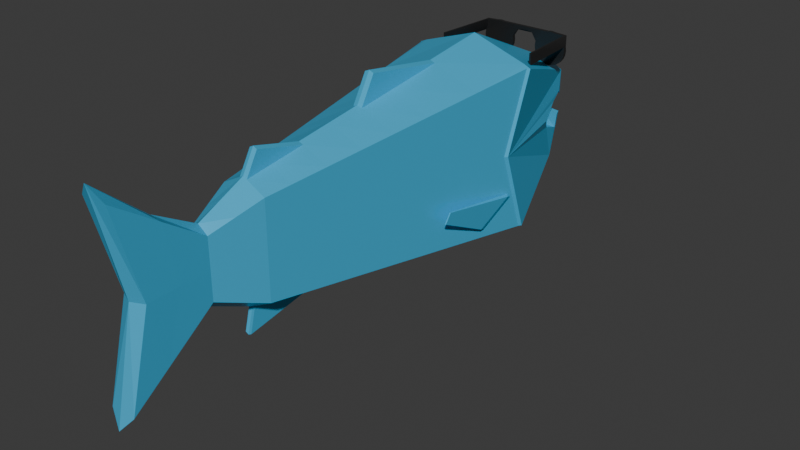 # Source: fish.blend  (saved by Blender 5.0.119; exported with 4.5.12 LTS)
import bpy
from mathutils import Matrix  # noqa: F401  (used for matrix-valued properties, if any)

bpy.ops.wm.read_factory_settings(use_empty=True)
scene = bpy.context.scene
scene.name = 'Scene'

# ---- collections
col_collection = bpy.data.collections.new('Collection'); scene.collection.children.link(col_collection)

# ---- materials (node trees are filled in below, after node groups)
mat_fish = bpy.data.materials.new('Fish')
mat_glasses = bpy.data.materials.new('Glasses')

# ---- material node trees
mat_fish.use_nodes = True; mat_fish.node_tree.nodes.clear()
_N = mat_fish.node_tree.nodes; _L = mat_fish.node_tree.links
n0 = _N.new('ShaderNodeBsdfPrincipled'); n0.name = 'Principled BSDF'; n0.location = (-200, 100)
n0.inputs[0].default_value = (0.05055, 0.4899, 0.8, 1.0)
n0.inputs[1].default_value = 0.1346
n0.inputs[2].default_value = 0.3462
n1 = _N.new('ShaderNodeOutputMaterial'); n1.name = 'Material Output'; n1.location = (200, 100)
_L.new(n0.outputs[0], n1.inputs[0])
n1.is_active_output = True
mat_glasses.use_nodes = True; mat_glasses.node_tree.nodes.clear()
_N = mat_glasses.node_tree.nodes; _L = mat_glasses.node_tree.links
n0 = _N.new('ShaderNodeBsdfPrincipled'); n0.name = 'Principled BSDF'; n0.location = (-200, 100)
n0.inputs[0].default_value = (0.02644, 0.02644, 0.02644, 1.0)
n0.inputs[1].default_value = 0.3538
n0.inputs[2].default_value = 0.3154
n1 = _N.new('ShaderNodeOutputMaterial'); n1.name = 'Material Output'; n1.location = (200, 100)
_L.new(n0.outputs[0], n1.inputs[0])
n1.is_active_output = True

# ---- world
world_world = bpy.data.worlds.new('World'); scene.world = world_world
world_world.use_nodes = True; world_world.node_tree.nodes.clear()
_N = world_world.node_tree.nodes; _L = world_world.node_tree.links
n0 = _N.new('ShaderNodeOutputWorld'); n0.name = 'World Output'; n0.location = (200, 100)
n1 = _N.new('ShaderNodeBackground'); n1.name = 'Background'; n1.location = (-200, 100)
n1.inputs[0].default_value = (0.05088, 0.05088, 0.05088, 1.0)
_L.new(n1.outputs[0], n0.inputs[0])
n0.is_active_output = True
world_world.color = (0.05088, 0.05088, 0.05088)
world_world.sun_shadow_jitter_overblur = 0.0

# ---- meshes
me_cube_001 = bpy.data.meshes.new('Cube.001')
me_cube_001.from_pydata([(0.0, 1.394, -0.8943), (0.0, 1.394, 0.8943), (0.1129, -2.405, -0.7784), (0.1129, -2.405, 0.7784), (0.2124, 2.338, -0.4588), (0.2124, 2.445, 0.3397), (0.0, 2.459, -0.4629), (0.0, 2.566, 0.3692), (0.0, -2.456, -0.9034), (0.0, -2.456, 0.9034), (0.08631, -1.644, 0.254), (0.08631, -1.644, -0.254), (0.0, -1.644, 0.3182), (0.0, -1.644, -0.3182), (0.2002, -1.223, 0.4121), (0.2002, -1.223, -0.4121), (0.0, -1.223, 0.5163), (0.0, -1.223, -0.5163), (0.2775, 2.243, 0.1093), (0.1129, -2.203, 0.0), (0.0, -2.254, 0.0), (0.2775, 2.152, -0.1093), (0.08631, -1.644, 0.0), (0.2002, -1.223, 0.0), (0.2124, 2.445, -0.05543), (0.2124, 2.445, 0.1173), (0.3427, 2.04, 0.0), (0.0, 2.566, 0.09895), (0.0, 2.499, -0.06332), (0.245, 2.344, -0.1762), (0.245, 2.379, 0.1667), (0.2287, 2.395, -0.0655), (0.05008, 1.394, 0.8779), (0.03419, -1.223, 0.4985), (0.0, -0.6802, 0.5947), (0.03419, -1.115, 0.6852), (0.0, -1.115, 0.703), (0.03749, -0.6799, 0.5772), (0.0, -0.05584, 0.6849), (0.0, 0.8079, 0.8097), (0.04652, 0.8078, 0.7929), (0.04128, -0.05578, 0.6677), (0.0, 0.07952, 0.9212), (0.04128, 0.07958, 0.904), (0.04833, 1.394, -0.8785), (0.02876, -1.223, -0.5013), (0.0, -0.6102, -0.6048), (0.03335, -0.6102, -0.5897), (0.0, -1.223, -0.5163), (0.02876, -1.223, -0.5013), (0.0, -1.277, -0.7292), (0.02876, -1.277, -0.7143), (0.5432, 1.371, 0.7077), (0.5643, 1.392, 0.7027), (0.5038, 1.394, 0.7291), (0.5634, 1.392, -0.7046), (0.5432, 1.371, -0.7077), (0.5038, 1.394, -0.7291), (0.5367, 1.173, 0.0), (0.5137, 1.15, 0.0), (0.4647, 0.7778, -0.6401), (0.5303, 1.274, -0.398), (0.4587, 0.7324, -0.6349), (0.5288, 1.264, -0.3635), (0.5216, 1.209, -0.349), (0.5258, 1.241, -0.3722), (0.481, 0.9009, -0.5488), (0.4852, 0.9328, -0.5645), (0.559, 1.163, -0.3489), (0.5362, 1.228, -0.3777), (0.5183, 0.8552, -0.5488), (0.5005, 0.915, -0.5721), (0.5133, 0.4272, -0.2287), (0.5005, 0.386, -0.3206), (0.5251, 0.4256, -0.2287), (0.5123, 0.3844, -0.3206), (-0.1129, -2.405, -0.7784), (-0.1129, -2.405, 0.7784), (-0.2124, 2.338, -0.4588), (-0.2124, 2.445, 0.3397), (-0.08631, -1.644, 0.254), (-0.08631, -1.644, -0.254), (-0.2002, -1.223, 0.4121), (-0.2002, -1.223, -0.4121), (-0.2775, 2.243, 0.1093), (-0.1129, -2.203, 0.0), (-0.2775, 2.152, -0.1093), (-0.08631, -1.644, 0.0), (-0.2002, -1.223, 0.0), (-0.2124, 2.445, -0.05543), (-0.2124, 2.445, 0.1173), (-0.3427, 2.04, 0.0), (-0.245, 2.344, -0.1762), (-0.245, 2.379, 0.1667), (-0.2287, 2.395, -0.0655), (-0.05008, 1.394, 0.8779), (-0.03419, -1.223, 0.4985), (-0.03419, -1.115, 0.6852), (-0.03749, -0.6799, 0.5772), (-0.04652, 0.8078, 0.7929), (-0.04128, -0.05578, 0.6677), (-0.04128, 0.07958, 0.904), (-0.04833, 1.394, -0.8785), (-0.02876, -1.223, -0.5013), (-0.03335, -0.6102, -0.5897), (-0.02876, -1.223, -0.5013), (-0.02876, -1.277, -0.7143), (-0.5432, 1.371, 0.7077), (-0.5643, 1.392, 0.7027), (-0.5038, 1.394, 0.7291), (-0.5634, 1.392, -0.7046), (-0.5432, 1.371, -0.7077), (-0.5038, 1.394, -0.7291), (-0.5367, 1.173, 0.0), (-0.5137, 1.15, 0.0), (-0.4647, 0.7778, -0.6401), (-0.5303, 1.274, -0.398), (-0.4587, 0.7324, -0.6349), (-0.5288, 1.264, -0.3635), (-0.5216, 1.209, -0.349), (-0.5258, 1.241, -0.3722), (-0.481, 0.9009, -0.5488), (-0.4852, 0.9328, -0.5645), (-0.559, 1.163, -0.3489), (-0.5362, 1.228, -0.3777), (-0.5183, 0.8552, -0.5488), (-0.5005, 0.915, -0.5721), (-0.5133, 0.4272, -0.2287), (-0.5005, 0.386, -0.3206), (-0.5251, 0.4256, -0.2287), (-0.5123, 0.3844, -0.3206), (0.0, 2.452, -0.0655), (0.0, 2.378, -0.1762), (0.2728, -0.6738, 0.4747), (0.2804, -0.6166, -0.4812), (-0.2765, -0.6454, 0.0), (-0.2728, -0.6738, 0.4747), (-0.2804, -0.6166, -0.4812), (0.2765, -0.6454, 0.0), (0.3546, -0.05553, 0.5451), (0.03751, -0.05299, -0.6699), (-0.3546, -0.05553, 0.5451), (0.3549, -0.05325, -0.5454), (0.3545, -0.05439, 0.0), (-0.03751, -0.05299, -0.6699), (-0.3545, -0.05439, 0.0), (-0.3549, -0.05325, -0.5454), (0.0, -0.05296, -0.6853), (0.4679, 0.8019, 0.6429), (0.4643, 0.7767, 0.0), (-0.4679, 0.8019, 0.6429), (-0.4643, 0.7767, 0.0), (0.04332, 0.7237, -0.7819), (0.0, 0.7228, -0.7974), (-0.04332, 0.7237, -0.7819), (-0.1419, -1.438, -0.3312), (0.0, -1.438, 0.415), (-0.1419, -1.438, 0.3312), (0.0, -1.438, -0.415), (0.1419, -1.438, 0.3312), (0.1419, -1.438, -0.3312), (-0.1419, -1.438, 0.0), (0.1419, -1.438, 0.0), (0.1015, -2.078, -0.5532), (0.0, -2.083, -0.5668), (-0.09885, -1.907, 0.0), (0.09885, -1.907, 0.0), (-0.1015, -2.078, -0.5532), (0.09913, -2.01, 0.5063), (-0.09913, -2.01, 0.5063), (0.0, -2.015, 0.5284), (-0.03533, -0.3448, -0.6279), (0.03944, -0.3588, 0.6238), (-0.03944, -0.3588, 0.6238), (-0.3146, -0.3575, 0.5107), (-0.3161, -0.3461, -0.512), (0.0, -0.3447, -0.6432), (0.03533, -0.3448, -0.6279), (-0.3153, -0.3518, 0.0), (0.3161, -0.3461, -0.512), (0.3146, -0.3575, 0.5107), (0.3153, -0.3518, 0.0), (0.0, -0.359, 0.6411), (-0.2308, -0.9916, 0.0), (0.03508, -0.9985, 0.6562), (-0.2302, -0.9962, 0.438), (-0.03556, -0.9972, 0.5313), (0.03077, -0.9847, -0.6596), (0.03556, -0.9972, 0.5313), (0.03054, -0.986, -0.5355), (0.0, -0.9845, -0.6747), (0.2308, -0.9916, 0.0), (0.0, -0.9987, 0.674), (0.2314, -0.987, -0.439), (-0.03077, -0.9847, -0.6596), (-0.03508, -0.9985, 0.6562), (0.2302, -0.9962, 0.438), (-0.2314, -0.987, -0.439), (-0.03054, -0.986, -0.5355), (-0.4001, 0.2886, -0.5844), (0.3988, 0.2808, 0.0), (0.04008, 0.2904, -0.7194), (-0.3988, 0.2808, 0.0), (0.0, 0.2906, -0.7349), (-0.398, 0.273, 0.5826), (0.04326, 0.2712, 0.7151), (0.4001, 0.2886, -0.5844), (-0.04326, 0.2712, 0.7151), (-0.04264, 0.269, 0.8751), (-0.04008, 0.2904, -0.7194), (0.04264, 0.269, 0.8751), (0.398, 0.273, 0.5826), (0.0, 0.2688, 0.8922)], [], [(14, 33, 16, 156, 159), (22, 10, 168, 166), (13, 11, 163, 164), (10, 12, 170, 168), (17, 45, 15, 160, 158), (19, 3, 9, 20), (23, 14, 159, 162), (15, 23, 162, 160), (2, 19, 20, 8), (11, 22, 166, 163), (6, 28, 24, 4), (27, 7, 5, 25), (34, 192, 184, 37), (37, 184, 188), (40, 39, 212, 210), (33, 35, 36, 16), (38, 41, 43, 42), (34, 37, 172, 182), (32, 1, 39, 40), (40, 210, 205), (48, 50, 51, 49), (0, 44, 152, 153), (46, 47, 187, 190), (47, 189, 187), (52, 53, 54), (55, 56, 57), (59, 63, 61, 56, 55, 58), (52, 59, 58, 53), (52, 54, 32, 40, 148), (5, 7, 1, 32, 54, 53), (59, 52, 148, 149), (26, 18, 30, 25, 5, 53, 58), (4, 24, 31, 29, 21, 26, 58, 55), (44, 57, 56, 60, 62, 152), (6, 4, 55, 57, 44, 0), (56, 61, 65, 67, 60), (70, 71, 69, 68), (60, 67, 66, 62), (149, 62, 66, 64, 63, 59), (64, 65, 61, 63), (67, 65, 69, 71), (65, 64, 68, 69), (66, 67, 71, 70), (66, 70, 75, 73), (72, 73, 75, 74), (70, 68, 74, 75), (64, 66, 73, 72), (68, 64, 72, 74), (82, 157, 156, 16, 96), (87, 165, 169, 80), (13, 164, 167, 81), (80, 169, 170, 12), (17, 158, 155, 83, 103), (85, 20, 9, 77), (88, 161, 157, 82), (83, 155, 161, 88), (76, 8, 20, 85), (81, 167, 165, 87), (6, 78, 89, 28), (27, 90, 79, 7), (34, 98, 195, 192), (98, 186, 195), (99, 208, 212, 39), (96, 16, 36, 97), (38, 42, 101, 100), (34, 182, 173, 98), (95, 99, 39, 1), (99, 207, 208), (48, 105, 106, 50), (0, 153, 154, 102), (46, 190, 194, 104), (104, 194, 198), (107, 109, 108), (110, 112, 111), (114, 113, 110, 111, 116, 118), (107, 108, 113, 114), (107, 150, 99, 95, 109), (79, 108, 109, 95, 1, 7), (114, 151, 150, 107), (91, 113, 108, 79, 90, 93, 84), (78, 110, 113, 91, 86, 92, 94, 89), (102, 154, 117, 115, 111, 112), (6, 0, 102, 112, 110, 78), (111, 115, 122, 120, 116), (125, 123, 124, 126), (115, 117, 121, 122), (62, 149, 200, 206), (119, 118, 116, 120), (122, 126, 124, 120), (120, 124, 123, 119), (121, 125, 126, 122), (121, 128, 130, 125), (127, 129, 130, 128), (125, 130, 129, 123), (119, 127, 128, 121), (123, 129, 127, 119), (24, 28, 31), (89, 94, 28), (28, 94, 131, 31), (94, 92, 131), (31, 131, 29), (131, 132, 29), (29, 92, 86, 21), (132, 131, 92), (132, 92, 29), (21, 86, 91, 26), (26, 91, 84, 18), (18, 84, 93, 30), (25, 90, 27), (30, 93, 90, 25), (117, 199, 202, 151), (138, 133, 196, 191), (98, 136, 185, 186), (137, 104, 198, 197), (135, 137, 197, 183), (136, 135, 183, 185), (133, 37, 188, 196), (47, 134, 193, 189), (134, 138, 191, 193), (147, 140, 177, 176), (143, 139, 180, 181), (100, 141, 174, 173), (145, 146, 175, 178), (141, 145, 178, 174), (140, 142, 179, 177), (144, 147, 176, 171), (146, 144, 171, 175), (139, 41, 172, 180), (142, 143, 181, 179), (149, 148, 211, 200), (150, 151, 202, 204), (148, 40, 205, 211), (99, 150, 204, 207), (117, 154, 209, 199), (153, 152, 201, 203), (152, 62, 206, 201), (154, 153, 203, 209), (151, 114, 118, 119, 121, 117), (157, 161, 87, 80), (158, 160, 11, 13), (161, 155, 81, 87), (156, 157, 80, 12), (159, 156, 12, 10), (162, 159, 10, 22), (155, 158, 13, 81), (160, 162, 22, 11), (169, 165, 85, 77), (165, 167, 76, 85), (167, 164, 8, 76), (163, 166, 19, 2), (170, 169, 77, 9), (166, 168, 3, 19), (164, 163, 2, 8), (168, 170, 9, 3), (171, 176, 46, 104), (175, 171, 104, 137), (182, 172, 41, 38), (180, 172, 37, 133), (179, 181, 138, 134), (173, 182, 38, 100), (181, 180, 133, 138), (173, 174, 136, 98), (178, 175, 137, 135), (174, 178, 135, 136), (176, 177, 47, 46), (177, 179, 134, 47), (194, 190, 50, 106), (196, 188, 33, 14), (198, 194, 106, 105, 103), (189, 193, 15, 45), (193, 191, 23, 15), (192, 195, 97, 36), (183, 197, 83, 88), (190, 187, 51, 50), (186, 185, 82, 96), (184, 192, 36, 35), (197, 198, 103, 83), (188, 184, 35, 33), (185, 183, 88, 82), (187, 189, 45, 49, 51), (191, 196, 14, 23), (195, 186, 96, 97), (203, 201, 140, 147), (201, 206, 142, 140), (212, 208, 101, 42), (209, 203, 147, 144), (202, 199, 146, 145), (205, 210, 43, 41), (200, 211, 139, 143), (211, 205, 41, 139), (199, 209, 144, 146), (204, 202, 145, 141), (208, 207, 100, 101), (206, 200, 143, 142), (207, 204, 141, 100), (210, 212, 42, 43)])
_uv = me_cube_001.uv_layers.new(name='UVMap')
_uv.uv.foreach_set('vector', [0.6414, 0.0805, 0.6115, 0.07086, 0.6053, 0.06859, 0.6266, 0.03348, 0.6532, 0.04291, 0.6552, 0.5941, 0.694, 0.6216, 0.695, 0.7014, 0.6251, 0.6351, 0.606, 0.5493, 0.6173, 0.5653, 0.5261, 0.5925, 0.5181, 0.5761, 0.694, 0.6216, 0.7125, 0.6276, 0.7125, 0.7048, 0.695, 0.7014, 0.8145, 0.07043, 0.8091, 0.07225, 0.778, 0.08137, 0.7665, 0.04362, 0.7937, 0.03431, 0.5886, 0.6844, 0.6891, 0.7679, 0.7027, 0.7972, 0.5738, 0.705, 0.7096, 0.08026, 0.6414, 0.0805, 0.6532, 0.04291, 0.7098, 0.04251, 0.778, 0.08137, 0.7096, 0.08026, 0.7098, 0.04251, 0.7665, 0.04362, 0.4753, 0.6146, 0.5886, 0.6844, 0.5738, 0.705, 0.4433, 0.6115, 0.6173, 0.5653, 0.6552, 0.5941, 0.6251, 0.6351, 0.5261, 0.5925, 0.2385, 0.7409, 0.2205, 0.7727, 0.2014, 0.7622, 0.22, 0.7234, 0.2128, 0.7863, 0.2026, 0.8044, 0.1839, 0.7954, 0.1927, 0.7766, 0.8231, 0.9553, 0.8231, 0.8951, 0.8302, 0.8959, 0.8308, 0.9561, 0.8308, 0.9561, 0.8302, 0.8959, 0.853, 0.8993, 0.763, 0.7128, 0.7538, 0.7124, 0.7538, 0.6116, 0.7622, 0.6121, 0.8582, 0.8566, 0.8293, 0.8769, 0.8231, 0.8747, 0.852, 0.8529, 0.7873, 0.5493, 0.7946, 0.5534, 0.761, 0.5818, 0.7538, 0.5796, 0.5759, 0.1615, 0.583, 0.1631, 0.5681, 0.2182, 0.5607, 0.2166, 0.4794, 0.5211, 0.4702, 0.5185, 0.5041, 0.4163, 0.5128, 0.4187, 0.763, 0.7128, 0.7622, 0.6121, 0.792, 0.6142, 0.862, 0.8465, 0.8972, 0.8495, 0.8925, 0.8531, 0.8587, 0.8522, 0.9396, 0.5222, 0.9307, 0.5243, 0.8979, 0.4071, 0.9058, 0.4051, 0.8972, 0.9687, 0.8902, 0.9693, 0.8907, 0.8965, 0.8972, 0.8961, 0.8902, 0.9693, 0.8673, 0.8985, 0.8907, 0.8965, 0.5721, 0.5436, 0.5741, 0.5488, 0.563, 0.5447, 0.8368, 0.5488, 0.8384, 0.5438, 0.8474, 0.5451, 0.707, 0.502, 0.7738, 0.5232, 0.7801, 0.5251, 0.8384, 0.5438, 0.8368, 0.5488, 0.7069, 0.5079, 0.5721, 0.5436, 0.707, 0.502, 0.7069, 0.5079, 0.5741, 0.5488, 0.5721, 0.5436, 0.563, 0.5447, 0.4794, 0.5211, 0.5128, 0.4187, 0.5918, 0.4371, 0.1839, 0.7954, 0.2026, 0.8044, 0.1091, 0.9698, 0.102, 0.9636, 0.01597, 0.8727, 0.009469, 0.8623, 0.707, 0.502, 0.5721, 0.5436, 0.5918, 0.4371, 0.7072, 0.4341, 0.1497, 0.7382, 0.1717, 0.7654, 0.1839, 0.7776, 0.1927, 0.7766, 0.1839, 0.7954, 0.009469, 0.8623, 0.0002634, 0.6568, 0.22, 0.7234, 0.2014, 0.7622, 0.1976, 0.7583, 0.2002, 0.7453, 0.1767, 0.7364, 0.1497, 0.7382, 0.0002634, 0.6568, 0.179, 0.5493, 0.9307, 0.5243, 0.8474, 0.5451, 0.8384, 0.5438, 0.8218, 0.4338, 0.8207, 0.4256, 0.8979, 0.4071, 0.2385, 0.7409, 0.22, 0.7234, 0.179, 0.5493, 0.1916, 0.5497, 0.3203, 0.5769, 0.3295, 0.58, 0.8384, 0.5438, 0.7801, 0.5251, 0.7753, 0.5189, 0.8093, 0.4619, 0.8218, 0.4338, 0.8471, 0.7788, 0.8518, 0.79, 0.8052, 0.8477, 0.8016, 0.831, 0.8218, 0.4338, 0.8093, 0.4619, 0.8063, 0.4562, 0.8207, 0.4256, 0.7072, 0.4341, 0.8207, 0.4256, 0.8063, 0.4562, 0.7711, 0.5132, 0.7738, 0.5232, 0.707, 0.502, 0.7711, 0.5132, 0.7753, 0.5189, 0.7801, 0.5251, 0.7738, 0.5232, 0.8536, 0.7944, 0.8046, 0.8524, 0.8052, 0.8477, 0.8518, 0.79, 0.8046, 0.8524, 0.7951, 0.8448, 0.8016, 0.831, 0.8052, 0.8477, 0.8582, 0.7862, 0.8536, 0.7944, 0.8518, 0.79, 0.8471, 0.7788, 0.8582, 0.7862, 0.8471, 0.7788, 0.8116, 0.7035, 0.8127, 0.7011, 0.7951, 0.7075, 0.8127, 0.7011, 0.8116, 0.7035, 0.7974, 0.7093, 0.8471, 0.7788, 0.8016, 0.831, 0.7974, 0.7093, 0.8116, 0.7035, 0.8587, 0.7011, 0.9025, 0.7497, 0.8761, 0.8459, 0.8587, 0.8412, 0.8016, 0.831, 0.7951, 0.8448, 0.7951, 0.7075, 0.7974, 0.7093, 0.1715, 0.4685, 0.1833, 0.5061, 0.1567, 0.5155, 0.1354, 0.4804, 0.1416, 0.4782, 0.4951, 0.8177, 0.5242, 0.776, 0.6095, 0.8208, 0.5336, 0.8456, 0.4368, 0.7856, 0.4339, 0.6937, 0.452, 0.696, 0.4556, 0.7911, 0.5336, 0.8456, 0.6095, 0.8208, 0.6183, 0.8363, 0.5453, 0.8612, 0.3446, 0.4786, 0.3237, 0.5147, 0.2965, 0.5054, 0.3081, 0.4677, 0.3392, 0.4768, 0.5591, 0.7256, 0.5738, 0.705, 0.7027, 0.7972, 0.6705, 0.7938, 0.2397, 0.4688, 0.2398, 0.5065, 0.1833, 0.5061, 0.1715, 0.4685, 0.3081, 0.4677, 0.2965, 0.5054, 0.2398, 0.5065, 0.2397, 0.4688, 0.4565, 0.6408, 0.4433, 0.6115, 0.5738, 0.705, 0.5591, 0.7256, 0.4556, 0.7911, 0.452, 0.696, 0.5242, 0.776, 0.4951, 0.8177, 0.2385, 0.7409, 0.263, 0.7477, 0.2393, 0.7837, 0.2205, 0.7727, 0.2128, 0.7863, 0.2315, 0.7986, 0.2199, 0.8158, 0.2026, 0.8044, 0.8231, 0.9553, 0.8155, 0.9561, 0.8161, 0.8959, 0.8231, 0.8951, 0.8155, 0.9561, 0.7933, 0.8993, 0.8161, 0.8959, 0.7446, 0.7128, 0.7454, 0.6121, 0.7538, 0.6116, 0.7538, 0.7124, 0.7881, 0.8566, 0.7943, 0.8529, 0.8231, 0.8747, 0.817, 0.8769, 0.7203, 0.5493, 0.7538, 0.5796, 0.7467, 0.5818, 0.713, 0.5534, 0.106, 0.3875, 0.09081, 0.3324, 0.09821, 0.3308, 0.1131, 0.3859, 0.009485, 0.02792, 0.04283, 0.1304, 0.03417, 0.1328, 0.0002634, 0.03053, 0.7446, 0.7128, 0.7157, 0.6142, 0.7454, 0.6121, 0.9325, 0.8465, 0.9357, 0.8522, 0.902, 0.8531, 0.8972, 0.8495, 0.4697, 0.02684, 0.4359, 0.1439, 0.4279, 0.142, 0.4608, 0.0247, 0.8972, 0.9687, 0.8972, 0.8961, 0.9038, 0.8965, 0.9043, 0.9693, 0.9043, 0.9693, 0.9038, 0.8965, 0.9272, 0.8985, 0.1022, 0.005423, 0.09304, 0.004283, 0.1042, 0.0002634, 0.3668, 0.0002634, 0.3774, 0.003956, 0.3685, 0.005228, 0.237, 0.04698, 0.237, 0.04108, 0.3668, 0.0002634, 0.3685, 0.005228, 0.3102, 0.02389, 0.3039, 0.02588, 0.1022, 0.005423, 0.1042, 0.0002634, 0.237, 0.04108, 0.237, 0.04698, 0.1022, 0.005423, 0.1219, 0.1119, 0.04283, 0.1304, 0.009485, 0.02792, 0.09304, 0.004283, 0.2199, 0.8158, 0.2525, 0.9997, 0.2403, 0.9995, 0.118, 0.9727, 0.1091, 0.9698, 0.2026, 0.8044, 0.237, 0.04698, 0.2373, 0.1149, 0.1219, 0.1119, 0.1022, 0.005423, 0.2865, 0.8156, 0.4333, 0.9017, 0.2525, 0.9997, 0.2199, 0.8158, 0.2315, 0.7986, 0.2352, 0.8066, 0.252, 0.8108, 0.263, 0.7477, 0.4333, 0.6931, 0.4333, 0.9017, 0.2865, 0.8156, 0.2742, 0.7915, 0.2545, 0.776, 0.2446, 0.7849, 0.2393, 0.7837, 0.4608, 0.0247, 0.4279, 0.142, 0.3508, 0.1234, 0.3519, 0.1152, 0.3685, 0.005228, 0.3774, 0.003956, 0.2385, 0.7409, 0.3295, 0.58, 0.3368, 0.5862, 0.4265, 0.6825, 0.4333, 0.6931, 0.263, 0.7477, 0.3685, 0.005228, 0.3519, 0.1152, 0.3394, 0.08715, 0.3054, 0.03014, 0.3102, 0.02389, 0.8471, 0.6228, 0.8016, 0.5707, 0.8052, 0.554, 0.8518, 0.6116, 0.3519, 0.1152, 0.3508, 0.1234, 0.3364, 0.09285, 0.3394, 0.08715, 0.8207, 0.4256, 0.7072, 0.4341, 0.7078, 0.3443, 0.8113, 0.3456, 0.3011, 0.03584, 0.3039, 0.02588, 0.3102, 0.02389, 0.3054, 0.03014, 0.8536, 0.6073, 0.8518, 0.6116, 0.8052, 0.554, 0.8046, 0.5493, 0.8046, 0.5493, 0.8052, 0.554, 0.8016, 0.5707, 0.7951, 0.5569, 0.8582, 0.6154, 0.8471, 0.6228, 0.8518, 0.6116, 0.8536, 0.6073, 0.8582, 0.6154, 0.8127, 0.7006, 0.8116, 0.6982, 0.8471, 0.6228, 0.7951, 0.6942, 0.7974, 0.6924, 0.8116, 0.6982, 0.8127, 0.7006, 0.8471, 0.6228, 0.8116, 0.6982, 0.7974, 0.6924, 0.8016, 0.5707, 0.713, 0.8582, 0.713, 0.7181, 0.7304, 0.7134, 0.7568, 0.8096, 0.8016, 0.5707, 0.7974, 0.6924, 0.7951, 0.6942, 0.7951, 0.5569, 0.9334, 0.7051, 0.9413, 0.7436, 0.9243, 0.7019, 0.9334, 0.7821, 0.9243, 0.7854, 0.9413, 0.7436, 0.9413, 0.7436, 0.9243, 0.7854, 0.9331, 0.7436, 0.9243, 0.7019, 0.9243, 0.7854, 0.903, 0.7862, 0.9331, 0.7436, 0.9243, 0.7019, 0.9331, 0.7436, 0.903, 0.7011, 0.9331, 0.7436, 0.909, 0.7436, 0.903, 0.7011, 0.9628, 0.6946, 0.876, 0.6946, 0.8703, 0.6586, 0.9685, 0.6586, 0.909, 0.7436, 0.9331, 0.7436, 0.903, 0.7862, 0.909, 0.7436, 0.903, 0.7862, 0.903, 0.7011, 0.9685, 0.6586, 0.8703, 0.6586, 0.8587, 0.6309, 0.9801, 0.6309, 0.9801, 0.6309, 0.8587, 0.6309, 0.8703, 0.5901, 0.9685, 0.5901, 0.9685, 0.5901, 0.8703, 0.5901, 0.876, 0.5639, 0.9628, 0.5639, 0.7573, 0.7886, 0.7573, 0.7134, 0.779, 0.751, 0.9628, 0.5639, 0.876, 0.5639, 0.8818, 0.5493, 0.957, 0.5493, 0.3508, 0.1234, 0.3414, 0.2034, 0.2378, 0.2047, 0.2373, 0.1149, 0.7089, 0.1803, 0.6267, 0.1739, 0.635, 0.1181, 0.7093, 0.1204, 0.1131, 0.3859, 0.1568, 0.3751, 0.1651, 0.4309, 0.1287, 0.4402, 0.3224, 0.3639, 0.3688, 0.3722, 0.3519, 0.4366, 0.3139, 0.4282, 0.2389, 0.3687, 0.3224, 0.3639, 0.3139, 0.4282, 0.2394, 0.4286, 0.1568, 0.3751, 0.2389, 0.3687, 0.2394, 0.4286, 0.1651, 0.4309, 0.6267, 0.1739, 0.583, 0.1631, 0.5986, 0.1089, 0.635, 0.1181, 0.8387, 0.1768, 0.7923, 0.1851, 0.7838, 0.1208, 0.8218, 0.1124, 0.7923, 0.1851, 0.7089, 0.1803, 0.7093, 0.1204, 0.7838, 0.1208, 0.87, 0.2712, 0.863, 0.2726, 0.8503, 0.2224, 0.8569, 0.2211, 0.7081, 0.2845, 0.6122, 0.283, 0.6192, 0.2295, 0.7085, 0.2318, 0.08427, 0.2788, 0.1422, 0.2661, 0.1493, 0.3195, 0.09821, 0.3308, 0.2382, 0.2646, 0.3342, 0.2644, 0.3281, 0.3163, 0.2386, 0.3172, 0.1422, 0.2661, 0.2382, 0.2646, 0.2386, 0.3172, 0.1493, 0.3195, 0.863, 0.2726, 0.8041, 0.2847, 0.798, 0.2328, 0.8503, 0.2224, 0.3931, 0.2764, 0.4001, 0.2778, 0.387, 0.3279, 0.3804, 0.3266, 0.3342, 0.2644, 0.3931, 0.2764, 0.3804, 0.3266, 0.3281, 0.3163, 0.6122, 0.283, 0.5542, 0.2702, 0.5681, 0.2182, 0.6192, 0.2295, 0.8041, 0.2847, 0.7081, 0.2845, 0.7085, 0.2318, 0.798, 0.2328, 0.7072, 0.4341, 0.5918, 0.4371, 0.6045, 0.3415, 0.7078, 0.3443, 0.1219, 0.1119, 0.2373, 0.1149, 0.2378, 0.2047, 0.1346, 0.2075, 0.5918, 0.4371, 0.5128, 0.4187, 0.539, 0.3264, 0.6045, 0.3415, 0.04283, 0.1304, 0.1219, 0.1119, 0.1346, 0.2075, 0.06903, 0.2227, 0.3508, 0.1234, 0.4279, 0.142, 0.4082, 0.2171, 0.3414, 0.2034, 0.9058, 0.4051, 0.8979, 0.4071, 0.8781, 0.3319, 0.8856, 0.3304, 0.8979, 0.4071, 0.8207, 0.4256, 0.8113, 0.3456, 0.8781, 0.3319, 0.4279, 0.142, 0.4359, 0.1439, 0.4156, 0.2187, 0.4082, 0.2171, 0.2373, 0.1149, 0.237, 0.04698, 0.3039, 0.02588, 0.3011, 0.03584, 0.3364, 0.09285, 0.3508, 0.1234, 0.1833, 0.5061, 0.2398, 0.5065, 0.24, 0.5433, 0.1957, 0.543, 0.7937, 0.03431, 0.7665, 0.04362, 0.7543, 0.006248, 0.7723, 0.0005305, 0.2398, 0.5065, 0.2965, 0.5054, 0.2844, 0.5428, 0.24, 0.5433, 0.1567, 0.5155, 0.1833, 0.5061, 0.1957, 0.543, 0.178, 0.5488, 0.6532, 0.04291, 0.6266, 0.03348, 0.6479, 0.0002634, 0.6656, 0.006035, 0.7098, 0.04251, 0.6532, 0.04291, 0.6656, 0.006035, 0.7099, 0.005759, 0.2965, 0.5054, 0.3237, 0.5147, 0.3024, 0.5485, 0.2844, 0.5428, 0.7665, 0.04362, 0.7098, 0.04251, 0.7099, 0.005759, 0.7543, 0.006248, 0.6095, 0.8208, 0.5242, 0.776, 0.5591, 0.7256, 0.6705, 0.7938, 0.5242, 0.776, 0.452, 0.696, 0.4565, 0.6408, 0.5591, 0.7256, 0.452, 0.696, 0.4339, 0.6937, 0.4433, 0.6115, 0.4565, 0.6408, 0.5261, 0.5925, 0.6251, 0.6351, 0.5886, 0.6844, 0.4753, 0.6146, 0.6183, 0.8363, 0.6095, 0.8208, 0.6705, 0.7938, 0.7027, 0.7972, 0.6251, 0.6351, 0.695, 0.7014, 0.6891, 0.7679, 0.5886, 0.6844, 0.5181, 0.5761, 0.5261, 0.5925, 0.4753, 0.6146, 0.4433, 0.6115, 0.695, 0.7014, 0.7125, 0.7048, 0.7027, 0.7972, 0.6891, 0.7679, 0.3804, 0.3266, 0.387, 0.3279, 0.3751, 0.3735, 0.3688, 0.3722, 0.3281, 0.3163, 0.3804, 0.3266, 0.3688, 0.3722, 0.3224, 0.3639, 0.5607, 0.2166, 0.5681, 0.2182, 0.5542, 0.2702, 0.5465, 0.2685, 0.6192, 0.2295, 0.5681, 0.2182, 0.583, 0.1631, 0.6267, 0.1739, 0.798, 0.2328, 0.7085, 0.2318, 0.7089, 0.1803, 0.7923, 0.1851, 0.09821, 0.3308, 0.09081, 0.3324, 0.07658, 0.2805, 0.08427, 0.2788, 0.7085, 0.2318, 0.6192, 0.2295, 0.6267, 0.1739, 0.7089, 0.1803, 0.09821, 0.3308, 0.1493, 0.3195, 0.1568, 0.3751, 0.1131, 0.3859, 0.2386, 0.3172, 0.3281, 0.3163, 0.3224, 0.3639, 0.2389, 0.3687, 0.1493, 0.3195, 0.2386, 0.3172, 0.2389, 0.3687, 0.1568, 0.3751, 0.8569, 0.2211, 0.8503, 0.2224, 0.8387, 0.1768, 0.845, 0.1756, 0.8503, 0.2224, 0.798, 0.2328, 0.7923, 0.1851, 0.8387, 0.1768, 0.9038, 0.8965, 0.8972, 0.8961, 0.8972, 0.8495, 0.902, 0.8531, 0.635, 0.1181, 0.5986, 0.1089, 0.6115, 0.07086, 0.6414, 0.0805, 0.9272, 0.8985, 0.9038, 0.8965, 0.902, 0.8531, 0.9357, 0.8522, 0.9358, 0.8523, 0.8218, 0.1124, 0.7838, 0.1208, 0.778, 0.08137, 0.8091, 0.07225, 0.7838, 0.1208, 0.7093, 0.1204, 0.7096, 0.08026, 0.778, 0.08137, 0.8231, 0.8951, 0.8161, 0.8959, 0.817, 0.8769, 0.8231, 0.8747, 0.2394, 0.4286, 0.3139, 0.4282, 0.3081, 0.4677, 0.2397, 0.4688, 0.8972, 0.8961, 0.8907, 0.8965, 0.8925, 0.8531, 0.8972, 0.8495, 0.1287, 0.4402, 0.1651, 0.4309, 0.1715, 0.4685, 0.1416, 0.4782, 0.8302, 0.8959, 0.8231, 0.8951, 0.8231, 0.8747, 0.8293, 0.8769, 0.3139, 0.4282, 0.3519, 0.4366, 0.3392, 0.4768, 0.3081, 0.4677, 0.853, 0.8993, 0.8302, 0.8959, 0.8293, 0.8769, 0.8582, 0.8566, 0.1651, 0.4309, 0.2394, 0.4286, 0.2397, 0.4688, 0.1715, 0.4685, 0.8907, 0.8965, 0.8673, 0.8985, 0.8587, 0.8523, 0.8587, 0.8522, 0.8925, 0.8531, 0.7093, 0.1204, 0.635, 0.1181, 0.6414, 0.0805, 0.7096, 0.08026, 0.8161, 0.8959, 0.7933, 0.8993, 0.7881, 0.8566, 0.817, 0.8769, 0.8856, 0.3304, 0.8781, 0.3319, 0.863, 0.2726, 0.87, 0.2712, 0.8781, 0.3319, 0.8113, 0.3456, 0.8041, 0.2847, 0.863, 0.2726, 0.7538, 0.6116, 0.7454, 0.6121, 0.7467, 0.5818, 0.7538, 0.5796, 0.4082, 0.2171, 0.4156, 0.2187, 0.4001, 0.2778, 0.3931, 0.2764, 0.2378, 0.2047, 0.3414, 0.2034, 0.3342, 0.2644, 0.2382, 0.2646, 0.792, 0.6142, 0.7622, 0.6121, 0.761, 0.5818, 0.7946, 0.5534, 0.7078, 0.3443, 0.6045, 0.3415, 0.6122, 0.283, 0.7081, 0.2845, 0.6045, 0.3415, 0.539, 0.3264, 0.5542, 0.2702, 0.6122, 0.283, 0.3414, 0.2034, 0.4082, 0.2171, 0.3931, 0.2764, 0.3342, 0.2644, 0.1346, 0.2075, 0.2378, 0.2047, 0.2382, 0.2646, 0.1422, 0.2661, 0.7454, 0.6121, 0.7157, 0.6142, 0.713, 0.5534, 0.7467, 0.5818, 0.8113, 0.3456, 0.7078, 0.3443, 0.7081, 0.2845, 0.8041, 0.2847, 0.06903, 0.2227, 0.1346, 0.2075, 0.1422, 0.2661, 0.08427, 0.2788, 0.7622, 0.6121, 0.7538, 0.6116, 0.7538, 0.5796, 0.761, 0.5818])
me_cube_001.materials.append(mat_fish)
me_cube_001.update()
me_cube_002 = bpy.data.meshes.new('Cube.002')
me_cube_002.from_pydata([(0.2644, 2.169, 0.7445), (0.2644, 2.137, 0.7739), (0.2956, 2.169, 0.7404), (0.3032, 2.137, 0.7688), (0.3247, 2.169, 0.7284), (0.3394, 2.137, 0.7538), (0.3497, 2.169, 0.7092), (0.3704, 2.137, 0.73), (0.3688, 2.169, 0.6842), (0.3943, 2.137, 0.6989), (0.3809, 2.169, 0.6551), (0.4093, 2.137, 0.6627), (0.385, 2.169, 0.6239), (0.4144, 2.137, 0.6239), (0.3809, 2.169, 0.5927), (0.4093, 2.137, 0.5851), (0.3688, 2.169, 0.5636), (0.3943, 2.137, 0.5489), (0.3497, 2.169, 0.5386), (0.3704, 2.137, 0.5179), (0.3247, 2.169, 0.5195), (0.3394, 2.137, 0.494), (0.2956, 2.169, 0.5074), (0.3032, 2.137, 0.479), (0.2644, 2.169, 0.5033), (0.2644, 2.137, 0.4739), (0.2332, 2.169, 0.5074), (0.2255, 2.137, 0.479), (0.2041, 2.169, 0.5195), (0.1894, 2.137, 0.494), (0.1791, 2.169, 0.5386), (0.1583, 2.137, 0.5179), (0.1599, 2.169, 0.5636), (0.1345, 2.137, 0.5489), (0.1479, 2.169, 0.5927), (0.1195, 2.137, 0.5851), (0.1437, 2.169, 0.6239), (0.1144, 2.137, 0.6239), (0.1479, 2.169, 0.6551), (0.1195, 2.137, 0.6627), (0.1599, 2.169, 0.6842), (0.1345, 2.137, 0.6989), (0.1779, 2.169, 0.7077), (0.1583, 2.137, 0.73), (0.2351, 2.169, 0.7407), (0.2255, 2.137, 0.7688), (-0.2644, 2.169, 0.7445), (-0.2644, 2.137, 0.7739), (-0.2956, 2.169, 0.7404), (-0.3032, 2.137, 0.7688), (-0.3247, 2.169, 0.7284), (-0.3394, 2.137, 0.7538), (-0.3497, 2.169, 0.7092), (-0.3704, 2.137, 0.73), (-0.3688, 2.169, 0.6842), (-0.3943, 2.137, 0.6989), (-0.3809, 2.169, 0.6551), (-0.4093, 2.137, 0.6627), (-0.385, 2.169, 0.6239), (-0.4144, 2.137, 0.6239), (-0.3809, 2.169, 0.5927), (-0.4093, 2.137, 0.5851), (-0.3688, 2.169, 0.5636), (-0.3943, 2.137, 0.5489), (-0.3497, 2.169, 0.5386), (-0.3704, 2.137, 0.5179), (-0.3247, 2.169, 0.5195), (-0.3394, 2.137, 0.494), (-0.2956, 2.169, 0.5074), (-0.3032, 2.137, 0.479), (-0.2644, 2.169, 0.5033), (-0.2644, 2.137, 0.4739), (-0.2332, 2.169, 0.5074), (-0.2255, 2.137, 0.479), (-0.2041, 2.169, 0.5195), (-0.1894, 2.137, 0.494), (-0.1791, 2.169, 0.5386), (-0.1583, 2.137, 0.5179), (-0.1599, 2.169, 0.5636), (-0.1345, 2.137, 0.5489), (-0.1479, 2.169, 0.5927), (-0.1195, 2.137, 0.5851), (-0.1437, 2.169, 0.6239), (-0.1144, 2.137, 0.6239), (-0.1479, 2.169, 0.6551), (-0.1195, 2.137, 0.6627), (-0.1599, 2.169, 0.6842), (-0.1345, 2.137, 0.6989), (-0.1779, 2.169, 0.7077), (-0.1583, 2.137, 0.73), (-0.2351, 2.169, 0.7407), (-0.2255, 2.137, 0.7688), (0.1738, 2.137, 0.7419), (-0.1738, 2.137, 0.7419), (0.0, 2.137, 0.7419), (-0.07671, 2.137, 0.73), (0.07671, 2.137, 0.73), (0.07671, 2.169, 0.73), (-0.07671, 2.169, 0.73), (0.4093, 2.169, 0.7622), (0.4093, 2.137, 0.7622), (-0.4093, 2.169, 0.7622), (-0.4093, 2.137, 0.7622), (0.3943, 2.137, 0.7631), (-0.3943, 2.137, 0.7631), (0.45, 1.565, 0.6627), (0.4335, 1.565, 0.6989), (-0.45, 1.565, 0.6627), (-0.4335, 1.565, 0.6989), (-0.45, 1.565, 0.7622), (0.45, 1.565, 0.7622), (-0.4335, 1.565, 0.7631), (0.4335, 1.565, 0.7631), (0.2644, 2.169, 0.7739), (0.3032, 2.169, 0.7688), (0.3394, 2.169, 0.7538), (0.3704, 2.169, 0.73), (0.3943, 2.169, 0.6989), (0.4093, 2.169, 0.6627), (0.4144, 2.169, 0.6239), (0.4093, 2.169, 0.5851), (0.3943, 2.169, 0.5489), (0.3704, 2.169, 0.5179), (0.3394, 2.169, 0.494), (0.3032, 2.169, 0.479), (0.2644, 2.169, 0.4739), (0.2255, 2.169, 0.479), (0.1894, 2.169, 0.494), (0.1583, 2.169, 0.5179), (0.1345, 2.169, 0.5489), (0.1195, 2.169, 0.5851), (0.1144, 2.169, 0.6239), (0.1195, 2.169, 0.6627), (0.1345, 2.169, 0.6989), (0.1583, 2.169, 0.73), (0.2255, 2.169, 0.7688), (-0.2644, 2.169, 0.7739), (-0.3032, 2.169, 0.7688), (-0.3394, 2.169, 0.7538), (-0.3704, 2.169, 0.73), (-0.3943, 2.169, 0.6989), (-0.4093, 2.169, 0.6627), (-0.4144, 2.169, 0.6239), (-0.4093, 2.169, 0.5851), (-0.3943, 2.169, 0.5489), (-0.3704, 2.169, 0.5179), (-0.3394, 2.169, 0.494), (-0.3032, 2.169, 0.479), (-0.2644, 2.169, 0.4739), (-0.2255, 2.169, 0.479), (-0.1894, 2.169, 0.494), (-0.1583, 2.169, 0.5179), (-0.1345, 2.169, 0.5489), (-0.1195, 2.169, 0.5851), (-0.1144, 2.169, 0.6239), (-0.1195, 2.169, 0.6627), (-0.1345, 2.169, 0.6989), (-0.1583, 2.169, 0.73), (-0.2255, 2.169, 0.7688), (0.2644, 2.155, 0.7445), (0.2956, 2.155, 0.7404), (0.3247, 2.155, 0.7284), (0.3497, 2.155, 0.7092), (0.3688, 2.155, 0.6842), (0.3809, 2.155, 0.6551), (0.385, 2.155, 0.6239), (0.3809, 2.155, 0.5927), (0.3688, 2.155, 0.5636), (0.3497, 2.155, 0.5386), (0.3247, 2.155, 0.5195), (0.2956, 2.155, 0.5074), (0.2644, 2.155, 0.5033), (0.2332, 2.155, 0.5074), (0.2041, 2.155, 0.5195), (0.1791, 2.155, 0.5386), (0.1599, 2.155, 0.5636), (0.1479, 2.155, 0.5927), (0.1437, 2.155, 0.6239), (0.1479, 2.155, 0.6551), (0.1599, 2.155, 0.6842), (0.1779, 2.155, 0.7077), (0.2351, 2.155, 0.7407), (-0.2644, 2.155, 0.7445), (-0.2956, 2.155, 0.7404), (-0.3247, 2.155, 0.7284), (-0.3497, 2.155, 0.7092), (-0.3688, 2.155, 0.6842), (-0.3809, 2.155, 0.6551), (-0.385, 2.155, 0.6239), (-0.3809, 2.155, 0.5927), (-0.3688, 2.155, 0.5636), (-0.3497, 2.155, 0.5386), (-0.3247, 2.155, 0.5195), (-0.2956, 2.155, 0.5074), (-0.2644, 2.155, 0.5033), (-0.2332, 2.155, 0.5074), (-0.2041, 2.155, 0.5195), (-0.1791, 2.155, 0.5386), (-0.1599, 2.155, 0.5636), (-0.1479, 2.155, 0.5927), (-0.1437, 2.155, 0.6239), (-0.1479, 2.155, 0.6551), (-0.1599, 2.155, 0.6842), (-0.1779, 2.155, 0.7077), (-0.2351, 2.155, 0.7407)], [], [(113, 1, 3, 114), (115, 114, 99), (99, 116, 115), (99, 117, 116), (99, 118, 117), (118, 11, 13, 119), (119, 13, 15, 120), (120, 15, 17, 121), (121, 17, 19, 122), (122, 19, 21, 123), (123, 21, 23, 124), (124, 23, 25, 125), (125, 25, 27, 126), (126, 27, 29, 127), (127, 29, 31, 128), (128, 31, 33, 129), (129, 33, 35, 130), (130, 35, 37, 131), (131, 37, 39, 132), (39, 96, 97, 132), (133, 132, 97), (3, 1, 45, 92, 43, 41, 39, 37, 35, 33, 31, 29, 27, 25, 23, 21, 19, 17, 15, 13, 11, 9, 7, 5), (135, 45, 1, 113), (80, 78, 198, 199), (136, 137, 49, 47), (138, 101, 137), (101, 138, 139), (101, 139, 140), (101, 140, 141), (141, 142, 59, 57), (142, 143, 61, 59), (143, 144, 63, 61), (144, 145, 65, 63), (145, 146, 67, 65), (146, 147, 69, 67), (147, 148, 71, 69), (148, 149, 73, 71), (149, 150, 75, 73), (150, 151, 77, 75), (151, 152, 79, 77), (152, 153, 81, 79), (153, 154, 83, 81), (154, 155, 85, 83), (156, 98, 155), (155, 98, 95, 85), (85, 95, 87), (49, 51, 53, 55, 57, 59, 61, 63, 65, 67, 69, 71, 73, 75, 77, 79, 81, 83, 85, 87, 89, 93, 91, 47), (158, 136, 47, 91), (22, 24, 171, 170), (45, 135, 158, 91), (87, 95, 89), (157, 98, 156), (43, 96, 41), (108, 111, 109, 107), (95, 96, 94), (95, 98, 97, 96), (95, 94, 93, 89), (134, 133, 97), (43, 92, 94, 96), (39, 41, 96), (135, 134, 97, 98, 157, 158), (141, 57, 102, 101), (11, 118, 99, 100), (49, 137, 101, 102, 104), (3, 103, 100, 99, 114), (49, 104, 51), (51, 104, 53), (53, 104, 55), (105, 110, 112, 106), (3, 5, 103), (5, 7, 103), (7, 9, 103), (9, 11, 105, 106), (102, 57, 107, 109), (11, 100, 110, 105), (100, 103, 112, 110), (57, 55, 108, 107), (104, 102, 109, 111), (2, 0, 113, 114), (4, 2, 114, 115), (6, 4, 115, 116), (8, 6, 116, 117), (10, 8, 117, 118), (12, 10, 118, 119), (14, 12, 119, 120), (16, 14, 120, 121), (18, 16, 121, 122), (20, 18, 122, 123), (22, 20, 123, 124), (24, 22, 124, 125), (26, 24, 125, 126), (28, 26, 126, 127), (30, 28, 127, 128), (32, 30, 128, 129), (34, 32, 129, 130), (36, 34, 130, 131), (38, 36, 131, 132), (40, 38, 132, 133), (42, 40, 133, 134), (44, 42, 134, 135), (46, 48, 137, 136), (48, 50, 138, 137), (50, 52, 139, 138), (52, 54, 140, 139), (54, 56, 141, 140), (56, 58, 142, 141), (58, 60, 143, 142), (60, 62, 144, 143), (62, 64, 145, 144), (64, 66, 146, 145), (66, 68, 147, 146), (68, 70, 148, 147), (70, 72, 149, 148), (72, 74, 150, 149), (74, 76, 151, 150), (76, 78, 152, 151), (78, 80, 153, 152), (80, 82, 154, 153), (82, 84, 155, 154), (84, 86, 156, 155), (86, 88, 157, 156), (88, 90, 158, 157), (0, 44, 135, 113), (90, 46, 136, 158), (159, 160, 161, 162, 163, 164, 165, 166, 167, 168, 169, 170, 171, 172, 173, 174, 175, 176, 177, 178, 179, 180, 181), (182, 204, 203, 202, 201, 200, 199, 198, 197, 196, 195, 194, 193, 192, 191, 190, 189, 188, 187, 186, 185, 184, 183), (54, 52, 185, 186), (24, 26, 172, 171), (82, 80, 199, 200), (56, 54, 186, 187), (26, 28, 173, 172), (84, 82, 200, 201), (0, 2, 160, 159), (58, 56, 187, 188), (28, 30, 174, 173), (86, 84, 201, 202), (2, 4, 161, 160), (60, 58, 188, 189), (30, 32, 175, 174), (88, 86, 202, 203), (4, 6, 162, 161), (62, 60, 189, 190), (32, 34, 176, 175), (90, 88, 203, 204), (6, 8, 163, 162), (64, 62, 190, 191), (34, 36, 177, 176), (44, 0, 159, 181), (8, 10, 164, 163), (66, 64, 191, 192), (36, 38, 178, 177), (46, 90, 204, 182), (10, 12, 165, 164), (68, 66, 192, 193), (38, 40, 179, 178), (12, 14, 166, 165), (70, 68, 193, 194), (40, 42, 180, 179), (14, 16, 167, 166), (72, 70, 194, 195), (42, 44, 181, 180), (16, 18, 168, 167), (74, 72, 195, 196), (48, 46, 182, 183), (18, 20, 169, 168), (76, 74, 196, 197), (50, 48, 183, 184), (20, 22, 170, 169), (78, 76, 197, 198), (52, 50, 184, 185), (55, 104, 111, 108), (45, 91, 93, 94, 92), (112, 103, 9, 106)])
me_cube_002.polygons.foreach_set('use_smooth', [True] * 173)
_k = set([(0, 2), (0, 44), (1, 3), (1, 45), (2, 4), (3, 103), (4, 6), (6, 8), (8, 10), (9, 11), (9, 103), (10, 12), (11, 13), (11, 105), (12, 14), (13, 15), (14, 16), (15, 17), (16, 18), (17, 19), (18, 20), (19, 21), (20, 22), (21, 23), (22, 24), (23, 25), (24, 26), (25, 27), (26, 28), (27, 29), (28, 30), (29, 31), (30, 32), (31, 33), (32, 34), (33, 35), (34, 36), (35, 37), (36, 38), (37, 39), (38, 40), (39, 96), (40, 42), (42, 44), (45, 91), (46, 48), (46, 90), (47, 49), (47, 91), (48, 50), (49, 104), (50, 52), (52, 54), (54, 56), (55, 57), (55, 104), (56, 58), (57, 59), (57, 107), (58, 60), (59, 61), (60, 62), (61, 63), (62, 64), (63, 65), (64, 66), (65, 67), (66, 68), (67, 69), (68, 70), (69, 71), (70, 72), (71, 73), (72, 74), (73, 75), (74, 76), (75, 77), (76, 78), (77, 79), (78, 80), (79, 81), (80, 82), (81, 83), (82, 84), (83, 85), (84, 86), (85, 95), (86, 88), (88, 90), (94, 95), (94, 96), (97, 98), (97, 132), (98, 155), (99, 114), (99, 118), (100, 110), (101, 137), (101, 141), (102, 109), (103, 112), (104, 111), (105, 106), (105, 110), (106, 112), (107, 108), (107, 109), (108, 111), (109, 111), (110, 112), (113, 114), (113, 135), (118, 119), (119, 120), (120, 121), (121, 122), (122, 123), (123, 124), (124, 125), (125, 126), (126, 127), (127, 128), (128, 129), (129, 130), (130, 131), (131, 132), (135, 158), (136, 137), (136, 158), (141, 142), (142, 143), (143, 144), (144, 145), (145, 146), (146, 147), (147, 148), (148, 149), (149, 150), (150, 151), (151, 152), (152, 153), (153, 154), (154, 155), (159, 160), (159, 181), (160, 161), (161, 162), (162, 163), (163, 164), (164, 165), (165, 166), (166, 167), (167, 168), (168, 169), (169, 170), (170, 171), (171, 172), (172, 173), (173, 174), (174, 175), (175, 176), (176, 177), (177, 178), (178, 179), (179, 180), (180, 181), (182, 183), (182, 204), (183, 184), (184, 185), (185, 186), (186, 187), (187, 188), (188, 189), (189, 190), (190, 191), (191, 192), (192, 193), (193, 194), (194, 195), (195, 196), (196, 197), (197, 198), (198, 199), (199, 200), (200, 201), (201, 202), (202, 203), (203, 204)])
me_cube_002.attributes.new('sharp_edge', 'BOOLEAN', 'EDGE').data.foreach_set('value', [ (min(e.vertices), max(e.vertices)) in _k for e in me_cube_002.edges])
_uv = me_cube_002.uv_layers.new(name='UVMap')
_uv.uv.foreach_set('vector', [0.4532, 0.5494, 0.4532, 0.5744, 0.4218, 0.5744, 0.4218, 0.5494, 0.6622, 0.05067, 0.6326, 0.03841, 0.7194, 0.04381, 0.7194, 0.04381, 0.6877, 0.07018, 0.6622, 0.05067, 0.7194, 0.04381, 0.7072, 0.09561, 0.6877, 0.07018, 0.7194, 0.04381, 0.7194, 0.1252, 0.7072, 0.09561, 0.0001965, 0.06202, 0.01957, 0.06202, 0.01957, 0.08636, 0.0001965, 0.08636, 0.0001965, 0.08636, 0.01957, 0.08636, 0.01957, 0.1107, 0.0001965, 0.1107, 0.0001965, 0.1107, 0.01957, 0.1107, 0.01957, 0.135, 0.0001965, 0.135, 0.0001965, 0.135, 0.01957, 0.135, 0.01957, 0.1594, 0.0001963, 0.1594, 0.0001963, 0.1594, 0.01957, 0.1594, 0.01957, 0.1837, 0.0001965, 0.1837, 0.0001965, 0.1837, 0.01957, 0.1837, 0.01957, 0.2081, 0.0001965, 0.2081, 0.0001965, 0.2081, 0.01957, 0.2081, 0.01957, 0.2324, 0.0001965, 0.2324, 0.0001965, 0.2324, 0.01957, 0.2324, 0.01957, 0.2567, 0.0001965, 0.2567, 0.0001965, 0.2567, 0.01957, 0.2567, 0.01957, 0.2811, 0.0001963, 0.2811, 0.0001963, 0.2811, 0.01957, 0.2811, 0.01957, 0.3054, 0.0001965, 0.3054, 0.0001965, 0.3054, 0.01957, 0.3054, 0.01957, 0.3298, 0.0001965, 0.3298, 0.0001965, 0.3298, 0.01957, 0.3298, 0.01957, 0.3541, 0.0001965, 0.3541, 0.0001965, 0.3541, 0.01957, 0.3541, 0.01957, 0.3784, 0.0001965, 0.3784, 0.0001965, 0.3784, 0.01957, 0.3784, 0.01957, 0.4028, 0.0001963, 0.4028, 0.01957, 0.4028, 0.01957, 0.4523, 0.0001965, 0.4523, 0.0001963, 0.4028, 0.4945, 0.09561, 0.4823, 0.1252, 0.4473, 0.07018, 0.1392, 0.3016, 0.1692, 0.2976, 0.1992, 0.3016, 0.2392, 0.3224, 0.2512, 0.3316, 0.2697, 0.3556, 0.2812, 0.3836, 0.2852, 0.4136, 0.2812, 0.4436, 0.2697, 0.4716, 0.2512, 0.4956, 0.2272, 0.5141, 0.1992, 0.5257, 0.1692, 0.5296, 0.1392, 0.5257, 0.1112, 0.5141, 0.08718, 0.4956, 0.06875, 0.4716, 0.05716, 0.4436, 0.05321, 0.4136, 0.05716, 0.3836, 0.06875, 0.3556, 0.08718, 0.3316, 0.1112, 0.3132, 0.4846, 0.5494, 0.4846, 0.5744, 0.4532, 0.5744, 0.4532, 0.5494, 0.04713, 0.8521, 0.04356, 0.8767, 0.03206, 0.8766, 0.03605, 0.849, 0.8778, 0.5494, 0.9093, 0.5494, 0.9093, 0.5744, 0.8778, 0.5744, 0.1067, 0.05067, 0.04954, 0.04381, 0.1363, 0.03841, 0.04954, 0.04381, 0.1067, 0.05067, 0.08132, 0.07018, 0.04954, 0.04381, 0.08132, 0.07018, 0.06181, 0.09561, 0.04954, 0.04381, 0.06181, 0.09561, 0.04954, 0.1252, 0.0001968, 0.938, 0.0001965, 0.9136, 0.01957, 0.9136, 0.01957, 0.938, 0.0001965, 0.9136, 0.0001965, 0.8893, 0.01957, 0.8893, 0.01957, 0.9136, 0.0001965, 0.8893, 0.0001965, 0.865, 0.01957, 0.865, 0.01957, 0.8893, 0.0001965, 0.865, 0.0001965, 0.8406, 0.01957, 0.8406, 0.01957, 0.865, 0.0001965, 0.8406, 0.0001965, 0.8163, 0.01957, 0.8163, 0.01957, 0.8406, 0.0001965, 0.8163, 0.0001965, 0.7919, 0.01957, 0.7919, 0.01957, 0.8163, 0.0001965, 0.7919, 0.0001965, 0.7676, 0.01957, 0.7676, 0.01957, 0.7919, 0.0001965, 0.7676, 0.0001965, 0.7433, 0.01957, 0.7433, 0.01957, 0.7676, 0.0001965, 0.7433, 0.0001965, 0.7189, 0.01957, 0.7189, 0.01957, 0.7433, 0.0001965, 0.7189, 0.0001965, 0.6946, 0.01957, 0.6946, 0.01957, 0.7189, 0.0001965, 0.6946, 0.0001965, 0.6702, 0.01957, 0.6702, 0.01957, 0.6946, 0.0001965, 0.6702, 0.0001965, 0.6459, 0.01957, 0.6459, 0.01957, 0.6702, 0.0001965, 0.6459, 0.0001965, 0.6216, 0.01957, 0.6216, 0.01957, 0.6459, 0.0001965, 0.6216, 0.0001965, 0.5972, 0.01957, 0.5972, 0.01957, 0.6216, 0.2744, 0.09561, 0.3217, 0.07018, 0.2867, 0.1252, 0.0001965, 0.5972, 0.0001968, 0.5477, 0.01957, 0.5477, 0.01957, 0.5972, 0.466, 0.3836, 0.433, 0.3316, 0.4776, 0.3556, 0.6081, 0.3016, 0.6361, 0.3132, 0.6601, 0.3316, 0.6785, 0.3556, 0.6901, 0.3836, 0.6941, 0.4136, 0.6901, 0.4436, 0.6785, 0.4716, 0.6601, 0.4956, 0.6361, 0.5141, 0.6081, 0.5257, 0.5781, 0.5296, 0.5481, 0.5257, 0.5201, 0.5141, 0.4961, 0.4956, 0.4776, 0.4716, 0.466, 0.4436, 0.4621, 0.4136, 0.466, 0.3836, 0.4776, 0.3556, 0.4961, 0.3316, 0.5081, 0.3224, 0.5481, 0.3016, 0.5781, 0.2976, 0.8464, 0.5494, 0.8778, 0.5494, 0.8778, 0.5744, 0.8464, 0.5744, 0.1207, 0.7583, 0.09487, 0.7476, 0.1007, 0.7377, 0.1237, 0.7472, 0.4846, 0.5744, 0.4846, 0.5494, 0.8464, 0.5494, 0.8464, 0.5744, 0.4776, 0.3556, 0.433, 0.3316, 0.4961, 0.3316, 0.2549, 0.07018, 0.3217, 0.07018, 0.2744, 0.09561, 0.2512, 0.3316, 0.3143, 0.3316, 0.2697, 0.3556, 0.4935, 0.7904, 0.5407, 0.7911, 0.5399, 0.8032, 0.4667, 0.8021, 0.433, 0.3316, 0.3143, 0.3316, 0.3736, 0.3224, 0.01957, 0.5477, 0.0001968, 0.5477, 0.0001965, 0.4523, 0.01957, 0.4523, 0.433, 0.3316, 0.3736, 0.3224, 0.5081, 0.3224, 0.4961, 0.3316, 0.5141, 0.07018, 0.4945, 0.09561, 0.4473, 0.07018, 0.2512, 0.3316, 0.2392, 0.3224, 0.3736, 0.3224, 0.3143, 0.3316, 0.2812, 0.3836, 0.2697, 0.3556, 0.3143, 0.3316, 0.5691, 0.03841, 0.5141, 0.07018, 0.4473, 0.07018, 0.3217, 0.07018, 0.2549, 0.07018, 0.1999, 0.03841, 0.0001968, 0.938, 0.01957, 0.938, 0.01957, 0.9998, 0.0001964, 0.9998, 0.01957, 0.06202, 0.0001965, 0.06202, 0.0001965, 0.0001964, 0.01957, 0.0001964, 0.9093, 0.5744, 0.9093, 0.5494, 0.9945, 0.5494, 0.9945, 0.5744, 0.9824, 0.5744, 0.4218, 0.5744, 0.3486, 0.5744, 0.3366, 0.5744, 0.3366, 0.5494, 0.4218, 0.5494, 0.6081, 0.3016, 0.6785, 0.306, 0.6361, 0.3132, 0.6361, 0.3132, 0.6785, 0.306, 0.6601, 0.3316, 0.6601, 0.3316, 0.6785, 0.306, 0.6785, 0.3556, 0.4513, 0.6825, 0.5272, 0.6816, 0.528, 0.6942, 0.479, 0.6947, 0.1392, 0.3016, 0.1112, 0.3132, 0.06875, 0.306, 0.1112, 0.3132, 0.08718, 0.3316, 0.06875, 0.306, 0.08718, 0.3316, 0.06875, 0.3556, 0.06875, 0.306, 0.9659, 0.7437, 0.9651, 0.7735, 0.5271, 0.7735, 0.528, 0.7432, 0.9622, 0.8036, 0.9621, 0.8768, 0.5398, 0.8764, 0.5399, 0.8032, 0.9655, 0.6073, 0.9652, 0.6832, 0.5272, 0.6816, 0.5275, 0.6058, 0.9652, 0.6832, 0.966, 0.6947, 0.528, 0.6942, 0.5272, 0.6816, 0.9621, 0.8768, 0.9629, 0.9056, 0.5406, 0.9056, 0.5398, 0.8764, 0.963, 0.7926, 0.9622, 0.8036, 0.5399, 0.8032, 0.5407, 0.7911, 0.6264, 0.06163, 0.6009, 0.05827, 0.6009, 0.03423, 0.6326, 0.03841, 0.6502, 0.0715, 0.6264, 0.06163, 0.6326, 0.03841, 0.6622, 0.05067, 0.6707, 0.08719, 0.6502, 0.0715, 0.6622, 0.05067, 0.6877, 0.07018, 0.6864, 0.1076, 0.6707, 0.08719, 0.6877, 0.07018, 0.7072, 0.09561, 0.6962, 0.1314, 0.6864, 0.1076, 0.7072, 0.09561, 0.7194, 0.1252, 0.6996, 0.157, 0.6962, 0.1314, 0.7194, 0.1252, 0.7236, 0.157, 0.6962, 0.1825, 0.6996, 0.157, 0.7236, 0.157, 0.7194, 0.1888, 0.6864, 0.2064, 0.6962, 0.1825, 0.7194, 0.1888, 0.7072, 0.2184, 0.6707, 0.2268, 0.6864, 0.2064, 0.7072, 0.2184, 0.6877, 0.2438, 0.6502, 0.2425, 0.6707, 0.2268, 0.6877, 0.2438, 0.6622, 0.2633, 0.6264, 0.2524, 0.6502, 0.2425, 0.6622, 0.2633, 0.6326, 0.2756, 0.6009, 0.2557, 0.6264, 0.2524, 0.6326, 0.2756, 0.6009, 0.2798, 0.5753, 0.2524, 0.6009, 0.2557, 0.6009, 0.2798, 0.5691, 0.2756, 0.5515, 0.2425, 0.5753, 0.2524, 0.5691, 0.2756, 0.5395, 0.2633, 0.5311, 0.2268, 0.5515, 0.2425, 0.5395, 0.2633, 0.5141, 0.2438, 0.5154, 0.2064, 0.5311, 0.2268, 0.5141, 0.2438, 0.4945, 0.2184, 0.5055, 0.1825, 0.5154, 0.2064, 0.4945, 0.2184, 0.4823, 0.1888, 0.5021, 0.157, 0.5055, 0.1825, 0.4823, 0.1888, 0.4781, 0.157, 0.5055, 0.1314, 0.5021, 0.157, 0.4781, 0.157, 0.4823, 0.1252, 0.5154, 0.1076, 0.5055, 0.1314, 0.4823, 0.1252, 0.4945, 0.09561, 0.5301, 0.08846, 0.5154, 0.1076, 0.4945, 0.09561, 0.5141, 0.07018, 0.5769, 0.06142, 0.5301, 0.08846, 0.5141, 0.07018, 0.5691, 0.03841, 0.1681, 0.05827, 0.1426, 0.06163, 0.1363, 0.03841, 0.1681, 0.03423, 0.1426, 0.06163, 0.1188, 0.0715, 0.1067, 0.05067, 0.1363, 0.03841, 0.1188, 0.0715, 0.09832, 0.08718, 0.08132, 0.07018, 0.1067, 0.05067, 0.09832, 0.08718, 0.08263, 0.1076, 0.06181, 0.09561, 0.08132, 0.07018, 0.08263, 0.1076, 0.07277, 0.1314, 0.04954, 0.1252, 0.06181, 0.09561, 0.07277, 0.1314, 0.0694, 0.157, 0.04536, 0.157, 0.04954, 0.1252, 0.0694, 0.157, 0.07277, 0.1825, 0.04954, 0.1888, 0.04536, 0.157, 0.07277, 0.1825, 0.08263, 0.2064, 0.06181, 0.2184, 0.04954, 0.1888, 0.08263, 0.2064, 0.09832, 0.2268, 0.08132, 0.2438, 0.06181, 0.2184, 0.09832, 0.2268, 0.1188, 0.2425, 0.1067, 0.2633, 0.08132, 0.2438, 0.1188, 0.2425, 0.1426, 0.2524, 0.1363, 0.2756, 0.1067, 0.2633, 0.1426, 0.2524, 0.1681, 0.2557, 0.1681, 0.2798, 0.1363, 0.2756, 0.1681, 0.2557, 0.1937, 0.2524, 0.1999, 0.2756, 0.1681, 0.2798, 0.1937, 0.2524, 0.2175, 0.2425, 0.2295, 0.2633, 0.1999, 0.2756, 0.2175, 0.2425, 0.2379, 0.2268, 0.2549, 0.2438, 0.2295, 0.2633, 0.2379, 0.2268, 0.2536, 0.2064, 0.2744, 0.2184, 0.2549, 0.2438, 0.2536, 0.2064, 0.2635, 0.1825, 0.2867, 0.1888, 0.2744, 0.2184, 0.2635, 0.1825, 0.2668, 0.157, 0.2909, 0.157, 0.2867, 0.1888, 0.2668, 0.157, 0.2635, 0.1314, 0.2867, 0.1252, 0.2909, 0.157, 0.2635, 0.1314, 0.2536, 0.1076, 0.2744, 0.09561, 0.2867, 0.1252, 0.2536, 0.1076, 0.2389, 0.08846, 0.2549, 0.07018, 0.2744, 0.09561, 0.2389, 0.08846, 0.1921, 0.06142, 0.1999, 0.03841, 0.2549, 0.07018, 0.6009, 0.05827, 0.5769, 0.06142, 0.5691, 0.03841, 0.6009, 0.03423, 0.1921, 0.06142, 0.1681, 0.05827, 0.1681, 0.03423, 0.1999, 0.03841, 0.5545, 0.2358, 0.5358, 0.2215, 0.5214, 0.2028, 0.5124, 0.181, 0.5093, 0.1576, 0.5124, 0.1343, 0.5214, 0.1125, 0.5358, 0.09381, 0.5545, 0.07946, 0.5763, 0.07044, 0.5996, 0.06737, 0.623, 0.07044, 0.6448, 0.07946, 0.6634, 0.09381, 0.6778, 0.1125, 0.6868, 0.1343, 0.6899, 0.1576, 0.6868, 0.181, 0.6778, 0.2028, 0.6634, 0.2215, 0.6448, 0.2358, 0.6243, 0.2443, 0.5749, 0.2443, 0.2144, 0.2354, 0.1937, 0.244, 0.1436, 0.244, 0.1229, 0.2354, 0.104, 0.2209, 0.08944, 0.2019, 0.0803, 0.1799, 0.07718, 0.1562, 0.0803, 0.1325, 0.08944, 0.1104, 0.104, 0.09149, 0.1229, 0.07695, 0.145, 0.06781, 0.1687, 0.0647, 0.1923, 0.06781, 0.2144, 0.07695, 0.2333, 0.09149, 0.2479, 0.1104, 0.257, 0.1325, 0.2601, 0.1562, 0.257, 0.1799, 0.2479, 0.2019, 0.2333, 0.2209, 0.2338, 0.878, 0.2309, 0.8532, 0.242, 0.8504, 0.2453, 0.8781, 0.09487, 0.7476, 0.07296, 0.7301, 0.08124, 0.7221, 0.1007, 0.7377, 0.05692, 0.8291, 0.04713, 0.8521, 0.03605, 0.849, 0.047, 0.8233, 0.2303, 0.9026, 0.2338, 0.878, 0.2453, 0.8781, 0.2413, 0.9057, 0.07296, 0.7301, 0.05636, 0.7077, 0.06643, 0.7021, 0.08124, 0.7221, 0.07228, 0.8095, 0.05692, 0.8291, 0.047, 0.8233, 0.0642, 0.8012, 0.2039, 0.5618, 0.226, 0.5793, 0.2177, 0.5873, 0.1982, 0.5719, 0.2205, 0.9256, 0.2303, 0.9026, 0.2413, 0.9057, 0.2304, 0.9314, 0.05636, 0.7077, 0.04611, 0.6817, 0.05728, 0.6789, 0.06643, 0.7021, 0.0922, 0.7945, 0.07228, 0.8095, 0.0642, 0.8012, 0.08664, 0.7843, 0.226, 0.5793, 0.2426, 0.6018, 0.2326, 0.6074, 0.2177, 0.5873, 0.2052, 0.9453, 0.2205, 0.9256, 0.2304, 0.9314, 0.2133, 0.9534, 0.04611, 0.6817, 0.04288, 0.654, 0.05439, 0.6541, 0.05728, 0.6789, 0.1136, 0.7859, 0.0922, 0.7945, 0.08664, 0.7843, 0.1115, 0.7749, 0.2426, 0.6018, 0.2529, 0.6278, 0.2417, 0.6306, 0.2326, 0.6074, 0.1853, 0.9603, 0.2052, 0.9453, 0.2133, 0.9534, 0.1911, 0.9703, 0.04288, 0.654, 0.04687, 0.6264, 0.05796, 0.6295, 0.05439, 0.6541, 0.1659, 0.786, 0.1136, 0.7859, 0.1115, 0.7749, 0.168, 0.7749, 0.2529, 0.6278, 0.2562, 0.6555, 0.2447, 0.6554, 0.2417, 0.6306, 0.1623, 0.9698, 0.1853, 0.9603, 0.1911, 0.9703, 0.1652, 0.9809, 0.04687, 0.6264, 0.05782, 0.6007, 0.06775, 0.6065, 0.05796, 0.6295, 0.1789, 0.5523, 0.2039, 0.5618, 0.1982, 0.5719, 0.1768, 0.5633, 0.2562, 0.6555, 0.2522, 0.6831, 0.2411, 0.6801, 0.2447, 0.6554, 0.1376, 0.973, 0.1623, 0.9698, 0.1652, 0.9809, 0.1376, 0.9845, 0.05782, 0.6007, 0.07503, 0.5786, 0.08311, 0.5869, 0.06775, 0.6065, 0.1874, 0.7945, 0.1659, 0.786, 0.168, 0.7749, 0.193, 0.7845, 0.2522, 0.6831, 0.2413, 0.7088, 0.2314, 0.703, 0.2411, 0.6801, 0.1129, 0.9697, 0.1376, 0.973, 0.1376, 0.9845, 0.1099, 0.9809, 0.07503, 0.5786, 0.09748, 0.5617, 0.103, 0.5718, 0.08311, 0.5869, 0.2413, 0.7088, 0.2242, 0.7309, 0.2161, 0.7227, 0.2314, 0.703, 0.08986, 0.9602, 0.1129, 0.9697, 0.1099, 0.9809, 0.08404, 0.9701, 0.09748, 0.5617, 0.1224, 0.5523, 0.1245, 0.5633, 0.103, 0.5718, 0.2242, 0.7309, 0.2019, 0.7477, 0.1962, 0.7377, 0.2161, 0.7227, 0.07041, 0.9447, 0.08986, 0.9602, 0.08404, 0.9701, 0.06213, 0.9527, 0.1224, 0.5523, 0.1789, 0.5523, 0.1768, 0.5633, 0.1245, 0.5633, 0.2019, 0.7477, 0.1761, 0.7583, 0.1731, 0.7472, 0.1962, 0.7377, 0.0556, 0.9247, 0.07041, 0.9447, 0.06213, 0.9527, 0.04554, 0.9303, 0.2068, 0.81, 0.1874, 0.7945, 0.193, 0.7845, 0.2151, 0.8019, 0.1761, 0.7583, 0.1484, 0.7619, 0.1484, 0.7504, 0.1731, 0.7472, 0.04645, 0.9015, 0.0556, 0.9247, 0.04554, 0.9303, 0.03529, 0.9043, 0.2217, 0.83, 0.2068, 0.81, 0.2151, 0.8019, 0.2318, 0.8244, 0.1484, 0.7619, 0.1207, 0.7583, 0.1237, 0.7472, 0.1484, 0.7504, 0.04356, 0.8767, 0.04645, 0.9015, 0.03529, 0.9043, 0.03206, 0.8766, 0.2309, 0.8532, 0.2217, 0.83, 0.2318, 0.8244, 0.242, 0.8504, 0.9629, 0.9056, 0.9629, 0.9528, 0.5406, 0.9528, 0.5406, 0.9056, 0.1992, 0.3016, 0.5481, 0.3016, 0.5081, 0.3224, 0.3736, 0.3224, 0.2392, 0.3224, 0.528, 0.6942, 0.966, 0.6947, 0.9659, 0.7437, 0.528, 0.7432])
_ca = me_cube_002.color_attributes.new('Attribute', 'BYTE_COLOR', 'CORNER')
_ca.data.foreach_set('color', [1.0, 1.0, 1.0, 1.0, 1.0, 1.0, 1.0, 1.0, 1.0, 1.0, 1.0, 1.0, 1.0, 1.0, 1.0, 1.0, 1.0, 1.0, 1.0, 1.0, 1.0, 1.0, 1.0, 1.0, 1.0, 1.0, 1.0, 1.0, 1.0, 1.0, 1.0, 1.0, 1.0, 1.0, 1.0, 1.0, 1.0, 1.0, 1.0, 1.0, 1.0, 1.0, 1.0, 1.0, 1.0, 1.0, 1.0, 1.0, 1.0, 1.0, 1.0, 1.0, 1.0, 1.0, 1.0, 1.0, 1.0, 1.0, 1.0, 1.0, 1.0, 1.0, 1.0, 1.0, 1.0, 1.0, 1.0, 1.0, 1.0, 1.0, 1.0, 1.0, 1.0, 1.0, 1.0, 1.0, 1.0, 1.0, 1.0, 1.0, 1.0, 1.0, 1.0, 1.0, 1.0, 1.0, 1.0, 1.0, 1.0, 1.0, 1.0, 1.0, 1.0, 1.0, 1.0, 1.0, 1.0, 1.0, 1.0, 1.0, 1.0, 1.0, 1.0, 1.0, 1.0, 1.0, 1.0, 1.0, 1.0, 1.0, 1.0, 1.0, 1.0, 1.0, 1.0, 1.0, 1.0, 1.0, 1.0, 1.0, 1.0, 1.0, 1.0, 1.0, 1.0, 1.0, 1.0, 1.0, 1.0, 1.0, 1.0, 1.0, 1.0, 1.0, 1.0, 1.0, 1.0, 1.0, 1.0, 1.0, 1.0, 1.0, 1.0, 1.0, 1.0, 1.0, 1.0, 1.0, 1.0, 1.0, 1.0, 1.0, 1.0, 1.0, 1.0, 1.0, 1.0, 1.0, 1.0, 1.0, 1.0, 1.0, 1.0, 1.0, 1.0, 1.0, 1.0, 1.0, 1.0, 1.0, 1.0, 1.0, 1.0, 1.0, 1.0, 1.0, 1.0, 1.0, 1.0, 1.0, 1.0, 1.0, 1.0, 1.0, 1.0, 1.0, 1.0, 1.0, 1.0, 1.0, 1.0, 1.0, 1.0, 1.0, 1.0, 1.0, 1.0, 1.0, 1.0, 1.0, 1.0, 1.0, 1.0, 1.0, 1.0, 1.0, 1.0, 1.0, 1.0, 1.0, 1.0, 1.0, 1.0, 1.0, 1.0, 1.0, 1.0, 1.0, 1.0, 1.0, 1.0, 1.0, 1.0, 1.0, 1.0, 1.0, 1.0, 1.0, 1.0, 1.0, 1.0, 1.0, 1.0, 1.0, 1.0, 1.0, 1.0, 1.0, 1.0, 1.0, 1.0, 1.0, 1.0, 1.0, 1.0, 1.0, 1.0, 1.0, 1.0, 1.0, 1.0, 1.0, 1.0, 1.0, 1.0, 1.0, 1.0, 1.0, 1.0, 1.0, 1.0, 1.0, 1.0, 1.0, 1.0, 1.0, 1.0, 1.0, 1.0, 1.0, 1.0, 1.0, 1.0, 1.0, 1.0, 1.0, 1.0, 1.0, 1.0, 1.0, 1.0, 1.0, 1.0, 1.0, 1.0, 1.0, 1.0, 1.0, 1.0, 1.0, 1.0, 1.0, 1.0, 1.0, 1.0, 1.0, 1.0, 1.0, 1.0, 1.0, 1.0, 1.0, 1.0, 1.0, 1.0, 1.0, 1.0, 1.0, 1.0, 1.0, 1.0, 1.0, 1.0, 1.0, 1.0, 1.0, 1.0, 1.0, 1.0, 1.0, 1.0, 1.0, 1.0, 1.0, 1.0, 1.0, 1.0, 1.0, 1.0, 1.0, 1.0, 1.0, 1.0, 1.0, 1.0, 1.0, 1.0, 1.0, 1.0, 1.0, 1.0, 1.0, 1.0, 1.0, 1.0, 1.0, 1.0, 1.0, 1.0, 1.0, 1.0, 1.0, 1.0, 1.0, 1.0, 1.0, 1.0, 1.0, 1.0, 1.0, 1.0, 1.0, 1.0, 1.0, 1.0, 1.0, 1.0, 1.0, 1.0, 1.0, 1.0, 1.0, 1.0, 1.0, 1.0, 1.0, 1.0, 1.0, 1.0, 1.0, 1.0, 1.0, 1.0, 1.0, 1.0, 1.0, 1.0, 1.0, 1.0, 1.0, 1.0, 1.0, 1.0, 1.0, 1.0, 1.0, 1.0, 1.0, 1.0, 1.0, 1.0, 1.0, 1.0, 1.0, 1.0, 1.0, 1.0, 1.0, 1.0, 1.0, 1.0, 1.0, 1.0, 1.0, 1.0, 1.0, 1.0, 1.0, 1.0, 1.0, 1.0, 1.0, 1.0, 1.0, 1.0, 1.0, 1.0, 1.0, 1.0, 1.0, 1.0, 1.0, 1.0, 1.0, 1.0, 1.0, 1.0, 1.0, 1.0, 1.0, 1.0, 1.0, 1.0, 1.0, 1.0, 1.0, 1.0, 1.0, 1.0, 1.0, 1.0, 1.0, 1.0, 1.0, 1.0, 1.0, 1.0, 1.0, 1.0, 1.0, 1.0, 1.0, 1.0, 1.0, 1.0, 1.0, 1.0, 1.0, 1.0, 1.0, 1.0, 1.0, 1.0, 1.0, 1.0, 1.0, 1.0, 1.0, 1.0, 1.0, 1.0, 1.0, 1.0, 1.0, 1.0, 1.0, 1.0, 1.0, 1.0, 1.0, 1.0, 1.0, 1.0, 1.0, 1.0, 1.0, 1.0, 1.0, 1.0, 1.0, 1.0, 1.0, 1.0, 1.0, 1.0, 1.0, 1.0, 1.0, 1.0, 1.0, 1.0, 1.0, 1.0, 1.0, 1.0, 1.0, 1.0, 1.0, 1.0, 1.0, 1.0, 1.0, 1.0, 1.0, 1.0, 1.0, 1.0, 1.0, 1.0, 1.0, 1.0, 1.0, 1.0, 1.0, 1.0, 1.0, 1.0, 1.0, 1.0, 1.0, 1.0, 1.0, 1.0, 1.0, 1.0, 1.0, 1.0, 1.0, 1.0, 1.0, 1.0, 1.0, 1.0, 1.0, 1.0, 1.0, 1.0, 1.0, 1.0, 1.0, 1.0, 1.0, 1.0, 1.0, 1.0, 1.0, 1.0, 1.0, 1.0, 1.0, 1.0, 1.0, 1.0, 1.0, 1.0, 1.0, 1.0, 1.0, 1.0, 1.0, 1.0, 1.0, 1.0, 1.0, 1.0, 1.0, 1.0, 1.0, 1.0, 1.0, 1.0, 1.0, 1.0, 1.0, 1.0, 1.0, 1.0, 1.0, 1.0, 1.0, 1.0, 1.0, 1.0, 1.0, 1.0, 1.0, 1.0, 1.0, 1.0, 1.0, 1.0, 1.0, 1.0, 1.0, 1.0, 1.0, 1.0, 1.0, 1.0, 1.0, 1.0, 1.0, 1.0, 1.0, 1.0, 1.0, 1.0, 1.0, 1.0, 1.0, 1.0, 1.0, 1.0, 1.0, 1.0, 1.0, 1.0, 1.0, 1.0, 1.0, 1.0, 1.0, 1.0, 1.0, 1.0, 1.0, 1.0, 1.0, 1.0, 1.0, 1.0, 1.0, 1.0, 1.0, 1.0, 1.0, 1.0, 1.0, 1.0, 1.0, 1.0, 1.0, 1.0, 1.0, 1.0, 1.0, 1.0, 1.0, 1.0, 1.0, 1.0, 1.0, 1.0, 1.0, 1.0, 1.0, 1.0, 1.0, 1.0, 1.0, 1.0, 1.0, 1.0, 1.0, 1.0, 1.0, 1.0, 1.0, 1.0, 1.0, 1.0, 1.0, 1.0, 1.0, 1.0, 1.0, 1.0, 1.0, 1.0, 1.0, 1.0, 1.0, 1.0, 1.0, 1.0, 1.0, 1.0, 1.0, 1.0, 1.0, 1.0, 1.0, 1.0, 1.0, 1.0, 1.0, 1.0, 1.0, 1.0, 1.0, 1.0, 1.0, 1.0, 1.0, 1.0, 1.0, 1.0, 1.0, 1.0, 1.0, 1.0, 1.0, 1.0, 1.0, 1.0, 1.0, 1.0, 1.0, 1.0, 1.0, 1.0, 1.0, 1.0, 1.0, 1.0, 1.0, 1.0, 1.0, 1.0, 1.0, 1.0, 1.0, 1.0, 1.0, 1.0, 1.0, 1.0, 1.0, 1.0, 1.0, 1.0, 1.0, 1.0, 1.0, 1.0, 1.0, 1.0, 1.0, 1.0, 1.0, 1.0, 1.0, 1.0, 1.0, 1.0, 1.0, 1.0, 1.0, 1.0, 1.0, 1.0, 1.0, 1.0, 1.0, 1.0, 1.0, 1.0, 1.0, 1.0, 1.0, 1.0, 1.0, 1.0, 1.0, 1.0, 1.0, 1.0, 1.0, 1.0, 1.0, 1.0, 1.0, 1.0, 1.0, 1.0, 1.0, 1.0, 1.0, 1.0, 1.0, 1.0, 1.0, 1.0, 1.0, 1.0, 1.0, 1.0, 1.0, 1.0, 1.0, 1.0, 1.0, 1.0, 1.0, 1.0, 1.0, 1.0, 1.0, 1.0, 1.0, 1.0, 1.0, 1.0, 1.0, 1.0, 1.0, 1.0, 1.0, 1.0, 1.0, 1.0, 1.0, 1.0, 1.0, 1.0, 1.0, 1.0, 1.0, 1.0, 1.0, 1.0, 1.0, 1.0, 1.0, 1.0, 1.0, 1.0, 1.0, 1.0, 1.0, 1.0, 1.0, 1.0, 1.0, 1.0, 1.0, 1.0, 1.0, 1.0, 1.0, 1.0, 1.0, 1.0, 1.0, 1.0, 1.0, 1.0, 1.0, 1.0, 1.0, 1.0, 1.0, 1.0, 1.0, 1.0, 1.0, 1.0, 1.0, 1.0, 1.0, 1.0, 1.0, 1.0, 1.0, 1.0, 1.0, 1.0, 1.0, 1.0, 1.0, 1.0, 1.0, 1.0, 1.0, 1.0, 1.0, 1.0, 1.0, 1.0, 1.0, 1.0, 1.0, 1.0, 1.0, 1.0, 1.0, 1.0, 1.0, 1.0, 1.0, 1.0, 1.0, 1.0, 1.0, 1.0, 1.0, 1.0, 1.0, 1.0, 1.0, 1.0, 1.0, 1.0, 1.0, 1.0, 1.0, 1.0, 1.0, 1.0, 1.0, 1.0, 1.0, 1.0, 1.0, 1.0, 1.0, 1.0, 1.0, 1.0, 1.0, 1.0, 1.0, 1.0, 1.0, 1.0, 1.0, 1.0, 1.0, 1.0, 1.0, 1.0, 1.0, 1.0, 1.0, 1.0, 1.0, 1.0, 1.0, 1.0, 1.0, 1.0, 1.0, 1.0, 1.0, 1.0, 1.0, 1.0, 1.0, 1.0, 1.0, 1.0, 1.0, 1.0, 1.0, 1.0, 1.0, 1.0, 1.0, 1.0, 1.0, 1.0, 1.0, 1.0, 1.0, 1.0, 1.0, 1.0, 1.0, 1.0, 1.0, 1.0, 1.0, 1.0, 1.0, 1.0, 1.0, 1.0, 1.0, 1.0, 1.0, 1.0, 1.0, 1.0, 1.0, 1.0, 1.0, 1.0, 1.0, 1.0, 1.0, 1.0, 1.0, 1.0, 1.0, 1.0, 1.0, 1.0, 1.0, 1.0, 1.0, 1.0, 1.0, 1.0, 1.0, 1.0, 1.0, 1.0, 1.0, 1.0, 1.0, 1.0, 1.0, 1.0, 1.0, 1.0, 1.0, 1.0, 1.0, 1.0, 1.0, 1.0, 1.0, 1.0, 1.0, 1.0, 1.0, 1.0, 1.0, 1.0, 1.0, 1.0, 1.0, 1.0, 1.0, 1.0, 1.0, 1.0, 1.0, 1.0, 1.0, 1.0, 1.0, 1.0, 1.0, 1.0, 1.0, 1.0, 1.0, 1.0, 1.0, 1.0, 1.0, 1.0, 1.0, 1.0, 1.0, 1.0, 1.0, 1.0, 1.0, 1.0, 1.0, 1.0, 1.0, 1.0, 1.0, 1.0, 1.0, 1.0, 1.0, 1.0, 1.0, 1.0, 1.0, 1.0, 1.0, 1.0, 1.0, 1.0, 1.0, 1.0, 1.0, 1.0, 1.0, 1.0, 1.0, 1.0, 1.0, 1.0, 1.0, 1.0, 1.0, 1.0, 1.0, 1.0, 1.0, 1.0, 1.0, 1.0, 1.0, 1.0, 1.0, 1.0, 1.0, 1.0, 1.0, 1.0, 1.0, 1.0, 1.0, 1.0, 1.0, 1.0, 1.0, 1.0, 1.0, 1.0, 1.0, 1.0, 1.0, 1.0, 1.0, 1.0, 1.0, 1.0, 1.0, 1.0, 1.0, 1.0, 1.0, 1.0, 1.0, 1.0, 1.0, 1.0, 1.0, 1.0, 1.0, 1.0, 1.0, 1.0, 1.0, 1.0, 1.0, 1.0, 1.0, 1.0, 1.0, 1.0, 1.0, 1.0, 1.0, 1.0, 1.0, 1.0, 1.0, 1.0, 1.0, 1.0, 1.0, 1.0, 1.0, 1.0, 1.0, 1.0, 1.0, 1.0, 1.0, 1.0, 1.0, 1.0, 1.0, 1.0, 1.0, 1.0, 1.0, 1.0, 1.0, 1.0, 1.0, 1.0, 1.0, 1.0, 1.0, 1.0, 1.0, 1.0, 1.0, 1.0, 1.0, 1.0, 1.0, 1.0, 1.0, 1.0, 1.0, 1.0, 1.0, 1.0, 1.0, 1.0, 1.0, 1.0, 1.0, 1.0, 1.0, 1.0, 1.0, 1.0, 1.0, 1.0, 1.0, 1.0, 1.0, 1.0, 1.0, 1.0, 1.0, 1.0, 1.0, 1.0, 1.0, 1.0, 1.0, 1.0, 1.0, 1.0, 1.0, 1.0, 1.0, 1.0, 1.0, 1.0, 1.0, 1.0, 1.0, 1.0, 1.0, 1.0, 1.0, 1.0, 1.0, 1.0, 1.0, 1.0, 1.0, 1.0, 1.0, 1.0, 1.0, 1.0, 1.0, 1.0, 1.0, 1.0, 1.0, 1.0, 1.0, 1.0, 1.0, 1.0, 1.0, 1.0, 1.0, 1.0, 1.0, 1.0, 1.0, 1.0, 1.0, 1.0, 1.0, 1.0, 1.0, 1.0, 1.0, 1.0, 1.0, 1.0, 1.0, 1.0, 1.0, 1.0, 1.0, 1.0, 1.0, 1.0, 1.0, 1.0, 1.0, 1.0, 1.0, 1.0, 1.0, 1.0, 1.0, 1.0, 1.0, 1.0, 1.0, 1.0, 1.0, 1.0, 1.0, 1.0, 1.0, 1.0, 1.0, 1.0, 1.0, 1.0, 1.0, 1.0, 1.0, 1.0, 1.0, 1.0, 1.0, 1.0, 1.0, 1.0, 1.0, 1.0, 1.0, 1.0, 1.0, 1.0, 1.0, 1.0, 1.0, 1.0, 1.0, 1.0, 1.0, 1.0, 1.0, 1.0, 1.0, 1.0, 1.0, 1.0, 1.0, 1.0, 1.0, 1.0, 1.0, 1.0, 1.0, 1.0, 1.0, 1.0, 1.0, 1.0, 1.0, 1.0, 1.0, 1.0, 1.0, 1.0, 1.0, 1.0, 1.0, 1.0, 1.0, 1.0, 1.0, 1.0, 1.0, 1.0, 1.0, 1.0, 1.0, 1.0, 1.0, 1.0, 1.0, 1.0, 1.0, 1.0, 1.0, 1.0, 1.0, 1.0, 1.0, 1.0, 1.0, 1.0, 1.0, 1.0, 1.0, 1.0, 1.0, 1.0, 1.0, 1.0, 1.0, 1.0, 1.0, 1.0, 1.0, 1.0, 1.0, 1.0, 1.0, 1.0, 1.0, 1.0, 1.0, 1.0, 1.0, 1.0, 1.0, 1.0, 1.0, 1.0, 1.0, 1.0, 1.0, 1.0, 1.0, 1.0, 1.0, 1.0, 1.0, 1.0, 1.0, 1.0, 1.0, 1.0, 1.0, 1.0, 1.0, 1.0, 1.0, 1.0, 1.0, 1.0, 1.0, 1.0, 1.0, 1.0, 1.0, 1.0, 1.0, 1.0, 1.0, 1.0, 1.0, 1.0, 1.0, 1.0, 1.0, 1.0, 1.0, 1.0, 1.0, 1.0, 1.0, 1.0, 1.0, 1.0, 1.0, 1.0, 1.0, 1.0, 1.0, 1.0, 1.0, 1.0, 1.0, 1.0, 1.0, 1.0, 1.0, 1.0, 1.0, 1.0, 1.0, 1.0, 1.0, 1.0, 1.0, 1.0, 1.0, 1.0, 1.0, 1.0, 1.0, 1.0, 1.0, 1.0, 1.0, 1.0, 1.0, 1.0, 1.0, 1.0, 1.0, 1.0, 1.0, 1.0, 1.0, 1.0, 1.0, 1.0, 1.0, 1.0, 1.0, 1.0, 1.0, 1.0, 1.0, 1.0, 1.0, 1.0, 1.0, 1.0, 1.0, 1.0, 1.0, 1.0, 1.0, 1.0, 1.0, 1.0, 1.0, 1.0, 1.0, 1.0, 1.0, 1.0, 1.0, 1.0, 1.0, 1.0, 1.0, 1.0, 1.0, 1.0, 1.0, 1.0, 1.0, 1.0, 1.0, 1.0, 1.0, 1.0, 1.0, 1.0, 1.0, 1.0, 1.0, 1.0, 1.0, 1.0, 1.0, 1.0, 1.0, 1.0, 1.0, 1.0, 1.0, 1.0, 1.0, 1.0, 1.0, 1.0, 1.0, 1.0, 1.0, 1.0, 1.0, 1.0, 1.0, 1.0, 1.0, 1.0, 1.0, 1.0, 1.0, 1.0, 1.0, 1.0, 1.0, 1.0, 1.0, 1.0, 1.0, 1.0, 1.0, 1.0, 1.0, 1.0, 1.0, 1.0, 1.0, 1.0, 1.0, 1.0, 1.0, 1.0, 1.0, 1.0, 1.0, 1.0, 1.0, 1.0, 1.0, 1.0, 1.0, 1.0, 1.0, 1.0, 1.0, 1.0, 1.0, 1.0, 1.0, 1.0, 1.0, 1.0, 1.0, 1.0, 1.0, 1.0, 1.0, 1.0, 1.0, 1.0, 1.0, 1.0, 1.0, 1.0, 1.0, 1.0, 1.0, 1.0, 1.0, 1.0, 1.0, 1.0, 1.0, 1.0, 1.0, 1.0, 1.0, 1.0, 1.0, 1.0, 1.0, 1.0, 1.0, 1.0, 1.0, 1.0, 1.0, 1.0, 1.0, 1.0, 1.0, 1.0, 1.0, 1.0, 1.0, 1.0, 1.0, 1.0, 1.0, 1.0, 1.0, 1.0, 1.0, 1.0, 1.0, 1.0, 1.0, 1.0, 1.0, 1.0, 1.0, 1.0, 1.0, 1.0, 1.0, 1.0, 1.0, 1.0, 1.0, 1.0, 1.0, 1.0, 1.0, 1.0, 1.0, 1.0, 1.0, 1.0, 1.0, 1.0, 1.0, 1.0, 1.0, 1.0, 1.0, 1.0, 1.0, 1.0, 1.0, 1.0, 1.0, 1.0, 1.0, 1.0, 1.0, 1.0, 1.0, 1.0, 1.0, 1.0, 1.0, 1.0, 1.0, 1.0, 1.0, 1.0, 1.0, 1.0, 1.0, 1.0, 1.0, 1.0, 1.0, 1.0, 1.0, 1.0, 1.0, 1.0, 1.0, 1.0, 1.0, 1.0, 1.0, 1.0, 1.0, 1.0, 1.0, 1.0, 1.0, 1.0, 1.0, 1.0, 1.0, 1.0, 1.0, 1.0, 1.0, 1.0, 1.0, 1.0, 1.0, 1.0, 1.0, 1.0, 1.0, 1.0, 1.0, 1.0, 1.0, 1.0, 1.0, 1.0, 1.0, 1.0, 1.0, 1.0, 1.0, 1.0, 1.0, 1.0, 1.0, 1.0, 1.0, 1.0, 1.0, 1.0, 1.0, 1.0, 1.0, 1.0, 1.0, 1.0, 1.0, 1.0, 1.0, 1.0, 1.0, 1.0, 1.0, 1.0, 1.0, 1.0, 1.0, 1.0, 1.0, 1.0, 1.0, 1.0, 1.0, 1.0, 1.0, 1.0, 1.0, 1.0, 1.0, 1.0, 1.0, 1.0, 1.0, 1.0, 1.0, 1.0, 1.0, 1.0, 1.0, 1.0, 1.0, 1.0, 1.0, 1.0, 1.0, 1.0, 1.0, 1.0, 1.0, 1.0, 1.0, 1.0, 1.0, 1.0, 1.0, 1.0, 1.0, 1.0, 1.0, 1.0, 1.0, 1.0, 1.0, 1.0, 1.0, 1.0, 1.0, 1.0, 1.0, 1.0, 1.0, 1.0, 1.0, 1.0, 1.0, 1.0, 1.0, 1.0, 1.0, 1.0, 1.0, 1.0, 1.0, 1.0, 1.0, 1.0, 1.0, 1.0, 1.0, 1.0, 1.0, 1.0, 1.0, 1.0, 1.0, 1.0, 1.0, 1.0, 1.0, 1.0, 1.0, 1.0, 1.0, 1.0, 1.0, 1.0, 1.0, 1.0, 1.0, 1.0, 1.0, 1.0, 1.0, 1.0, 1.0, 1.0, 1.0, 1.0, 1.0, 1.0, 1.0, 1.0, 1.0, 1.0, 1.0, 1.0, 1.0, 1.0, 1.0, 1.0, 1.0, 1.0, 1.0, 1.0, 1.0, 1.0, 1.0, 1.0, 1.0, 1.0, 1.0, 1.0, 1.0, 1.0, 1.0, 1.0, 1.0, 1.0, 1.0, 1.0, 1.0, 1.0, 1.0, 1.0, 1.0, 1.0, 1.0, 1.0, 1.0, 1.0, 1.0, 1.0, 1.0, 1.0, 1.0, 1.0, 1.0, 1.0, 1.0, 1.0, 1.0, 1.0, 1.0, 1.0, 1.0, 1.0, 1.0, 1.0, 1.0, 1.0, 1.0, 1.0, 1.0, 1.0, 1.0, 1.0, 1.0, 1.0, 1.0, 1.0, 1.0, 1.0, 1.0, 1.0, 1.0, 1.0, 1.0, 1.0, 1.0, 1.0, 1.0, 1.0, 1.0, 1.0, 1.0, 1.0, 1.0, 1.0, 1.0, 1.0, 1.0, 1.0, 1.0, 1.0, 1.0, 1.0, 1.0, 1.0, 1.0, 1.0, 1.0, 1.0, 1.0, 1.0, 1.0, 1.0, 1.0, 1.0, 1.0, 1.0, 1.0, 1.0, 1.0, 1.0, 1.0, 1.0, 1.0, 1.0, 1.0, 1.0, 1.0, 1.0, 1.0, 1.0, 1.0, 1.0, 1.0, 1.0, 1.0, 1.0, 1.0, 1.0, 1.0, 1.0, 1.0, 1.0, 1.0, 1.0, 1.0, 1.0, 1.0, 1.0, 1.0, 1.0, 1.0, 1.0, 1.0, 1.0, 1.0, 1.0, 1.0, 1.0, 1.0, 1.0, 1.0, 1.0, 1.0, 1.0, 1.0, 1.0, 1.0, 1.0, 1.0, 1.0, 1.0, 1.0, 1.0, 1.0, 1.0, 1.0, 1.0, 1.0, 1.0, 1.0, 1.0, 1.0, 1.0, 1.0, 1.0, 1.0, 1.0, 1.0, 1.0, 1.0, 1.0, 1.0, 1.0, 1.0, 1.0, 1.0, 1.0, 1.0, 1.0, 1.0, 1.0, 1.0, 1.0, 1.0, 1.0, 1.0, 1.0, 1.0, 1.0, 1.0, 1.0, 1.0, 1.0, 1.0, 1.0, 1.0, 1.0, 1.0, 1.0, 1.0, 1.0, 1.0, 1.0, 1.0, 1.0, 1.0, 1.0, 1.0, 1.0, 1.0, 1.0, 1.0, 1.0, 1.0, 1.0, 1.0, 1.0, 1.0, 1.0, 1.0, 1.0, 1.0, 1.0, 1.0, 1.0, 1.0, 1.0, 1.0, 1.0, 1.0, 1.0, 1.0, 1.0, 1.0, 1.0, 1.0, 1.0, 1.0, 1.0, 1.0, 1.0, 1.0, 1.0, 1.0, 1.0, 1.0, 1.0, 1.0, 1.0, 1.0, 1.0, 1.0, 1.0, 1.0, 1.0, 1.0, 1.0, 1.0, 1.0, 1.0, 1.0, 1.0, 1.0, 1.0, 1.0, 1.0, 1.0, 1.0, 1.0, 1.0, 1.0, 1.0, 1.0, 1.0, 1.0, 1.0, 1.0, 1.0, 1.0, 1.0, 1.0, 1.0, 1.0, 1.0, 1.0, 1.0, 1.0, 1.0, 1.0, 1.0, 1.0, 1.0, 1.0, 1.0, 1.0, 1.0, 1.0, 1.0, 1.0, 1.0, 1.0, 1.0, 1.0, 1.0, 1.0, 1.0, 1.0, 1.0, 1.0, 1.0, 1.0, 1.0, 1.0, 1.0, 1.0, 1.0, 1.0, 1.0, 1.0, 1.0, 1.0, 1.0, 1.0, 1.0, 1.0, 1.0, 1.0, 1.0, 1.0, 1.0, 1.0, 1.0, 1.0, 1.0, 1.0, 1.0, 1.0, 1.0, 1.0, 1.0, 1.0, 1.0, 1.0, 1.0, 1.0, 1.0, 1.0, 1.0, 1.0, 1.0, 1.0, 1.0, 1.0, 1.0, 1.0, 1.0, 1.0, 1.0, 1.0, 1.0, 1.0, 1.0, 1.0, 1.0, 1.0, 1.0, 1.0, 1.0, 1.0, 1.0, 1.0, 1.0, 1.0, 1.0, 1.0, 1.0, 1.0, 1.0, 1.0, 1.0, 1.0, 1.0, 1.0, 1.0, 1.0, 1.0, 1.0, 1.0, 1.0, 1.0, 1.0, 1.0, 1.0, 1.0, 1.0, 1.0, 1.0, 1.0, 1.0, 1.0, 1.0, 1.0, 1.0, 1.0, 1.0, 1.0, 1.0, 1.0, 1.0, 1.0, 1.0, 1.0, 1.0, 1.0, 1.0, 1.0, 1.0, 1.0, 1.0, 1.0, 1.0, 1.0, 1.0, 1.0, 1.0, 1.0, 1.0, 1.0, 1.0, 1.0, 1.0, 1.0, 1.0, 1.0, 1.0, 1.0, 1.0, 1.0, 1.0, 1.0, 1.0, 1.0, 1.0, 1.0, 1.0, 1.0, 1.0, 1.0, 1.0, 1.0, 1.0, 1.0, 1.0, 1.0, 1.0, 1.0, 1.0, 1.0, 1.0, 1.0, 1.0, 1.0, 1.0, 1.0, 1.0, 1.0, 1.0, 1.0, 1.0, 1.0, 1.0, 1.0, 1.0, 1.0, 1.0, 1.0, 1.0, 1.0, 1.0, 1.0, 1.0, 1.0, 1.0, 1.0, 1.0, 1.0, 1.0, 1.0, 1.0, 1.0, 1.0, 1.0, 1.0, 1.0, 1.0, 1.0, 1.0, 1.0, 1.0, 1.0, 1.0, 1.0, 1.0, 1.0, 1.0, 1.0, 1.0, 1.0, 1.0, 1.0, 1.0, 1.0, 1.0, 1.0, 1.0, 1.0, 1.0, 1.0, 1.0, 1.0, 1.0, 1.0, 1.0, 1.0, 1.0, 1.0, 1.0, 1.0, 1.0, 1.0, 1.0, 1.0, 1.0, 1.0, 1.0, 1.0, 1.0, 1.0, 1.0, 1.0, 1.0, 1.0, 1.0, 1.0, 1.0, 1.0, 1.0, 1.0, 1.0, 1.0, 1.0, 1.0, 1.0, 1.0, 1.0, 1.0, 1.0, 1.0, 1.0, 1.0, 1.0, 1.0, 1.0, 1.0, 1.0, 1.0, 1.0, 1.0, 1.0, 1.0, 1.0, 1.0, 1.0, 1.0, 1.0, 1.0, 1.0, 1.0, 1.0, 1.0, 1.0, 1.0, 1.0, 1.0, 1.0, 1.0, 1.0, 1.0, 1.0, 1.0, 1.0, 1.0, 1.0, 1.0, 1.0, 1.0, 1.0, 1.0, 1.0, 1.0, 1.0, 1.0, 1.0, 1.0, 1.0, 1.0, 1.0, 1.0, 1.0, 1.0, 1.0, 1.0, 1.0, 1.0, 1.0, 1.0, 1.0, 1.0, 1.0, 1.0, 1.0, 1.0, 1.0, 1.0, 1.0, 1.0, 1.0, 1.0, 1.0, 1.0, 1.0, 1.0, 1.0, 1.0, 1.0, 1.0, 1.0, 1.0, 1.0, 1.0, 1.0, 1.0, 1.0, 1.0, 1.0, 1.0, 1.0, 1.0, 1.0, 1.0, 1.0, 1.0, 1.0, 1.0, 1.0, 1.0, 1.0, 1.0, 1.0, 1.0, 1.0, 1.0, 1.0, 1.0, 1.0, 1.0, 1.0, 1.0, 1.0, 1.0, 1.0, 1.0, 1.0, 1.0, 1.0, 1.0, 1.0, 1.0, 1.0, 1.0, 1.0, 1.0, 1.0, 1.0, 1.0, 1.0, 1.0, 1.0, 1.0, 1.0, 1.0, 1.0, 1.0, 1.0, 1.0, 1.0, 1.0, 1.0, 1.0, 1.0, 1.0, 1.0, 1.0, 1.0, 1.0, 1.0, 1.0, 1.0, 1.0, 1.0, 1.0, 1.0, 1.0, 1.0, 1.0, 1.0, 1.0, 1.0, 1.0, 1.0, 1.0, 1.0, 1.0, 1.0, 1.0, 1.0, 1.0, 1.0, 1.0, 1.0, 1.0, 1.0, 1.0, 1.0, 1.0, 1.0, 1.0, 1.0, 1.0, 1.0, 1.0, 1.0, 1.0, 1.0, 1.0, 1.0, 1.0, 1.0, 1.0, 1.0, 1.0, 1.0, 1.0, 1.0, 1.0, 1.0, 1.0, 1.0, 1.0, 1.0, 1.0, 1.0, 1.0, 1.0, 1.0, 1.0, 1.0, 1.0, 1.0, 1.0, 1.0, 1.0, 1.0, 1.0, 1.0, 1.0, 1.0, 1.0, 1.0, 1.0, 1.0, 1.0, 1.0, 1.0, 1.0, 1.0, 1.0, 1.0, 1.0, 1.0, 1.0, 1.0, 1.0, 1.0, 1.0, 1.0, 1.0, 1.0, 1.0, 1.0, 1.0, 1.0, 1.0, 1.0, 1.0, 1.0, 1.0, 1.0, 1.0, 1.0, 1.0, 1.0, 1.0, 1.0, 1.0, 1.0, 1.0, 1.0, 1.0, 1.0, 1.0, 1.0, 1.0, 1.0, 1.0, 1.0, 1.0, 1.0, 1.0, 1.0, 1.0, 1.0, 1.0, 1.0, 1.0, 1.0, 1.0, 1.0, 1.0, 1.0, 1.0, 1.0, 1.0, 1.0, 1.0, 1.0, 1.0, 1.0, 1.0, 1.0, 1.0, 1.0, 1.0, 1.0, 1.0, 1.0, 1.0, 1.0, 1.0, 1.0, 1.0, 1.0, 1.0, 1.0, 1.0, 1.0, 1.0, 1.0, 1.0, 1.0, 1.0, 1.0, 1.0, 1.0, 1.0, 1.0, 1.0, 1.0, 1.0, 1.0, 1.0, 1.0, 1.0, 1.0, 1.0, 1.0, 1.0, 1.0, 1.0, 1.0, 1.0, 1.0, 1.0, 1.0, 1.0, 1.0, 1.0, 1.0, 1.0, 1.0, 1.0, 1.0, 1.0, 1.0, 1.0, 1.0, 1.0, 1.0, 1.0, 1.0, 1.0, 1.0, 1.0, 1.0, 1.0, 1.0, 1.0, 1.0, 1.0, 1.0, 1.0, 1.0, 1.0, 1.0, 1.0, 1.0, 1.0, 1.0, 1.0, 1.0, 1.0, 1.0, 1.0, 1.0, 1.0, 1.0, 1.0, 1.0, 1.0, 1.0, 1.0, 1.0, 1.0, 1.0, 1.0, 1.0, 1.0, 1.0, 1.0, 1.0, 1.0, 1.0, 1.0, 1.0, 1.0, 1.0, 1.0, 1.0, 1.0, 1.0, 1.0, 1.0, 1.0, 1.0, 1.0, 1.0, 1.0, 1.0, 1.0, 1.0, 1.0, 1.0, 1.0, 1.0, 1.0, 1.0, 1.0, 1.0, 1.0, 1.0, 1.0, 1.0, 1.0, 1.0, 1.0, 1.0, 1.0, 1.0, 1.0, 1.0, 1.0, 1.0, 1.0, 1.0, 1.0, 1.0, 1.0, 1.0, 1.0, 1.0, 1.0, 1.0, 1.0, 1.0, 1.0, 1.0, 1.0, 1.0, 1.0, 1.0, 1.0, 1.0, 1.0, 1.0, 1.0, 1.0, 1.0, 1.0, 1.0, 1.0, 1.0, 1.0, 1.0, 1.0, 1.0, 1.0, 1.0, 1.0, 1.0, 1.0, 1.0, 1.0, 1.0, 1.0, 1.0, 1.0, 1.0, 1.0, 1.0, 1.0, 1.0, 1.0, 1.0, 1.0, 1.0, 1.0, 1.0, 1.0, 1.0, 1.0, 1.0, 1.0, 1.0, 1.0, 1.0, 1.0, 1.0, 1.0, 1.0])
me_cube_002.materials.append(mat_glasses)
me_cube_002.update()
arm_armature = bpy.data.armatures.new('Armature')  # bones are not reproduced

# ---- objects
ob_fish = bpy.data.objects.new('Fish', me_cube_001)
ob_armature = bpy.data.objects.new('Armature', arm_armature)
ob_glasses = bpy.data.objects.new('Glasses', me_cube_002)

# ---- transforms, parenting, visibility, modifiers, constraints
ob_fish.parent = ob_armature
ob_fish.location = (0.0, 0.0, 0.0)
_vg = ob_fish.vertex_groups.new(name='Center Back')
for _i, _w in zip([16, 17, 33, 34, 35, 36, 37, 38, 39, 40, 41, 42, 43, 45, 46, 47, 48, 49, 50, 51, 62, 96, 97, 98, 99, 100, 101, 103, 104, 105, 106, 117, 133, 134, 135, 136, 137, 138, 139, 140, 141, 142, 143, 144, 145, 146, 147, 148, 152, 153, 154, 171, 172, 173, 174, 175, 176, 177, 178, 179, 180, 181, 182, 184, 185, 186, 187, 188, 189, 190, 192, 193, 194, 195, 196, 197, 198, 199, 200, 201, 202, 203, 204, 205, 206, 207, 208, 209, 210, 211, 212], [0.009594, 0.003519, 0.007894, 0.1629, 0.04722, 0.04809, 0.1631, 0.2011, 0.006559, 0.006546, 0.2033, 0.1248, 0.1264, 0.005581, 0.1852, 0.1852, 0.04159, 0.04168, 0.03628, 0.03541, 0.001582, 0.008454, 0.0468, 0.163, 0.006473, 0.2044, 0.1277, 0.00135, 0.1855, 0.04226, 0.03728, 0.002995, 0.1744, 0.1931, 0.1223, 0.1712, 0.1963, 0.1258, 0.2593, 0.222, 0.2645, 0.2752, 0.7346, 0.221, 0.734, 0.2669, 0.2198, 0.001597, 0.03694, 0.03702, 0.03693, 0.443, 0.4703, 0.4695, 0.5074, 0.4844, 0.4426, 0.443, 0.7647, 0.4904, 0.5087, 0.7653, 0.4691, 0.05942, 0.05348, 0.05818, 0.0588, 0.05876, 0.05701, 0.05862, 0.05885, 0.05299, 0.05906, 0.05947, 0.05458, 0.05361, 0.0585, 0.138, 0.1377, 0.1058, 0.1342, 0.105, 0.09839, 0.09499, 0.1342, 0.0953, 0.09253, 0.106, 0.09337, 0.1011, 0.09296]): _vg.add([_i], _w, 'REPLACE')
_vg = ob_fish.vertex_groups.new(name='Back 1')
for _i, _w in zip([14, 15, 16, 17, 33, 34, 35, 36, 37, 38, 41, 42, 43, 45, 46, 47, 48, 49, 50, 51, 82, 83, 96, 97, 98, 100, 101, 103, 104, 105, 106, 133, 134, 135, 136, 137, 138, 139, 140, 141, 142, 143, 144, 145, 146, 147, 156, 158, 171, 172, 173, 174, 175, 176, 177, 178, 179, 180, 181, 182, 183, 184, 185, 186, 187, 188, 189, 190, 191, 192, 193, 194, 195, 196, 197, 198, 199, 201, 203, 205, 206, 207, 208, 209, 210, 212], [0.07479, 0.06556, 0.09558, 0.0862, 0.09217, 0.4791, 0.1642, 0.1698, 0.4807, 0.06213, 0.06269, 0.02372, 0.02473, 0.09036, 0.474, 0.4749, 0.2435, 0.245, 0.2012, 0.1951, 0.07321, 0.06624, 0.09333, 0.1633, 0.4801, 0.06297, 0.02561, 0.08187, 0.4752, 0.2433, 0.2091, 0.5131, 0.5098, 0.7348, 0.5185, 0.5058, 0.7278, 0.06299, 0.08101, 0.06314, 0.07495, 0.02001, 0.08101, 0.02075, 0.07619, 0.08054, 0.01227, 0.008771, 0.2002, 0.1744, 0.1748, 0.1751, 0.1967, 0.1986, 0.2, 0.1424, 0.1925, 0.1746, 0.1416, 0.1734, 0.08335, 0.1871, 0.1677, 0.1803, 0.178, 0.1818, 0.1635, 0.1793, 0.08358, 0.186, 0.1499, 0.1814, 0.1876, 0.1691, 0.1586, 0.1789, 0.02037, 0.01578, 0.01532, 0.002229, 0.02024, 0.002876, 0.001912, 0.01574, 0.002397, 0.002228]): _vg.add([_i], _w, 'REPLACE')
_vg = ob_fish.vertex_groups.new(name='Back 2')
for _i, _w in zip([10, 11, 12, 13, 14, 15, 16, 17, 23, 33, 34, 35, 36, 37, 38, 41, 45, 46, 47, 48, 49, 50, 51, 80, 81, 82, 83, 88, 96, 97, 98, 100, 103, 104, 105, 106, 133, 134, 135, 136, 137, 138, 140, 142, 144, 146, 147, 155, 156, 157, 158, 159, 160, 161, 162, 171, 172, 173, 174, 175, 176, 177, 178, 179, 180, 181, 182, 183, 184, 185, 186, 187, 188, 189, 190, 191, 192, 193, 194, 195, 196, 197, 198], [0.01185, 0.03406, 0.04037, 0.04297, 0.6351, 0.6678, 0.6287, 0.6435, 0.8382, 0.6258, 0.237, 0.6265, 0.6239, 0.2359, 0.003043, 0.003496, 0.6427, 0.2137, 0.213, 0.5784, 0.5775, 0.5996, 0.6027, 0.03058, 0.03423, 0.6429, 0.6632, 0.838, 0.6231, 0.6263, 0.2364, 0.003701, 0.6397, 0.213, 0.5792, 0.5955, 0.2067, 0.1849, 0.1194, 0.2045, 0.1878, 0.123, 0.01505, 0.006243, 0.01495, 0.006202, 0.01465, 0.2353, 0.2496, 0.2286, 0.2534, 0.2298, 0.2327, 0.08713, 0.08692, 0.08371, 0.07818, 0.07823, 0.06821, 0.0724, 0.08321, 0.08374, 0.007478, 0.07166, 0.06854, 0.007874, 0.07774, 0.8686, 0.6184, 0.6617, 0.6261, 0.6433, 0.6248, 0.653, 0.6436, 0.8684, 0.6204, 0.6891, 0.6422, 0.6191, 0.6582, 0.682, 0.6467]): _vg.add([_i], _w, 'REPLACE')
_vg = ob_fish.vertex_groups.new(name='Back 3')
for _i, _w in zip([10, 11, 12, 13, 14, 15, 16, 17, 22, 23, 33, 34, 35, 36, 37, 45, 47, 48, 49, 50, 51, 80, 81, 82, 83, 87, 88, 96, 97, 98, 103, 105, 106, 133, 136, 155, 156, 157, 158, 159, 160, 161, 162, 165, 166, 169, 183, 184, 185, 186, 187, 188, 189, 190, 191, 192, 193, 194, 195, 196, 197, 198], [0.6168, 0.6909, 0.7034, 0.509, 0.2297, 0.2049, 0.21, 0.1993, 0.9501, 0.1357, 0.2165, 0.01859, 0.1243, 0.1211, 0.01799, 0.1951, 7.93e-05, 0.09504, 0.09439, 0.1165, 0.1197, 0.791, 0.6812, 0.2319, 0.2087, 0.9574, 0.1369, 0.2192, 0.1258, 0.01833, 0.2077, 0.09402, 0.1126, 0.002323, 0.002791, 0.647, 0.6366, 0.6852, 0.602, 0.6547, 0.6504, 0.8986, 0.8963, 0.01034, 0.008962, 0.008065, 0.002802, 0.09628, 0.08573, 0.09796, 0.07845, 0.09625, 0.08513, 0.07735, 0.002497, 0.09634, 0.07296, 0.07619, 0.09529, 0.08472, 0.07179, 0.07563]): _vg.add([_i], _w, 'REPLACE')
_vg = ob_fish.vertex_groups.new(name='Tail Fin')
for _i, _w in zip([10, 11, 12, 13, 19, 20, 22, 80, 81, 85, 87, 103, 155, 156, 158, 159, 160, 163, 164, 165, 166, 167, 168, 169, 170], [0.2671, 0.2053, 0.1213, 0.351, 0.1142, 0.06489, 0.04492, 0.0575, 0.2135, 0.1135, 0.02822, 0.001933, 0.06575, 0.02617, 0.08095, 0.05673, 0.06517, 0.02302, 0.0401, 0.9251, 0.9257, 0.0915, 0.1418, 0.0715, 0.07578]): _vg.add([_i], _w, 'REPLACE')
_vg = ob_fish.vertex_groups.new(name='Tail Fin Top')
for _i, _w in zip([3, 9, 10, 12, 19, 20, 76, 77, 80, 85, 156, 157, 163, 165, 166, 168, 169, 170], [1.009, 1.023, 0.0796, 0.1214, 0.7053, 0.4161, 0.004689, 0.9854, 0.1034, 0.7103, 0.009531, 0.009003, 0.02434, 0.01415, 0.01908, 0.829, 0.8836, 0.8909]): _vg.add([_i], _w, 'REPLACE')
_vg = ob_fish.vertex_groups.new(name='Tail Fin Bottom')
for _i, _w in zip([2, 8, 11, 13, 19, 20, 76, 81, 85, 163, 164, 167], [0.9942, 1.044, 0.05134, 0.08229, 0.1759, 0.5161, 1.005, 0.05309, 0.1713, 0.9039, 0.9194, 0.8705]): _vg.add([_i], _w, 'REPLACE')
_vg = ob_fish.vertex_groups.new(name='Center')
for _i, _w in zip([1, 32, 34, 37, 38, 39, 40, 41, 42, 43, 46, 47, 52, 53, 54, 60, 62, 66, 95, 98, 99, 100, 101, 102, 104, 107, 108, 109, 115, 117, 121, 133, 134, 136, 137, 139, 140, 141, 142, 143, 144, 145, 146, 147, 148, 149, 150, 151, 152, 153, 154, 171, 172, 173, 174, 175, 176, 177, 178, 179, 180, 181, 182, 199, 200, 201, 202, 203, 204, 205, 206, 207, 208, 209, 210, 211, 212], [0.03709, 0.03687, 0.07121, 0.07095, 0.5991, 0.187, 0.1865, 0.598, 0.6408, 0.6397, 0.07903, 0.07887, 0.03391, 0.02618, 0.02924, 0.08975, 0.0937, 0.01412, 0.03685, 0.07108, 0.1869, 0.5959, 0.6385, 0.000915, 0.07877, 0.03388, 0.02613, 0.02918, 0.08934, 0.09316, 0.0138, 0.06606, 0.07089, 0.06623, 0.07008, 0.562, 0.5364, 0.5573, 0.4868, 0.1844, 0.5379, 0.1843, 0.4946, 0.5387, 0.1622, 0.1165, 0.1624, 0.119, 0.1993, 0.1997, 0.1994, 0.2116, 0.2265, 0.2268, 0.2064, 0.1893, 0.2135, 0.2115, 0.05152, 0.1875, 0.2055, 0.0516, 0.2287, 0.4291, 0.7053, 0.5423, 0.7109, 0.5427, 0.6487, 0.635, 0.434, 0.6371, 0.6353, 0.5426, 0.6343, 0.6422, 0.6362]): _vg.add([_i], _w, 'REPLACE')
_vg = ob_fish.vertex_groups.new(name='Forward')
for _i, _w in zip([1, 18, 21, 26, 32, 38, 39, 40, 41, 42, 43, 52, 53, 54, 55, 58, 59, 60, 61, 62, 63, 64, 65, 66, 67, 68, 69, 71, 84, 86, 91, 95, 99, 100, 101, 107, 108, 109, 110, 113, 114, 115, 116, 117, 118, 119, 120, 121, 122, 123, 124, 126, 139, 141, 148, 149, 150, 151, 152, 153, 154, 172, 173, 174, 180, 182, 199, 200, 202, 204, 205, 206, 207, 208, 210, 211, 212], [0.7511, 0.06613, 0.06305, 0.1288, 0.7521, 0.09586, 0.7102, 0.7107, 0.09415, 0.1622, 0.161, 0.6969, 0.7069, 0.7109, 0.008442, 0.703, 0.7119, 0.01702, 0.1101, 0.01587, 0.3041, 0.1286, 0.1376, 0.02748, 0.01323, 0.08724, 0.1257, 0.0028, 0.07161, 0.09684, 0.144, 0.7524, 0.7102, 0.09474, 0.1604, 0.6977, 0.7077, 0.7117, 0.01034, 0.7058, 0.7139, 0.01649, 0.1107, 0.01505, 0.3056, 0.1292, 0.1383, 0.02745, 0.01333, 0.08765, 0.1264, 0.002865, 0.07627, 0.07556, 0.7228, 0.7373, 0.7229, 0.7347, 0.001235, 0.001005, 0.001129, 0.0184, 0.01855, 0.007184, 0.006948, 0.01924, 0.021, 0.1033, 0.1026, 0.1946, 0.2091, 0.0232, 0.2064, 0.2116, 0.2115, 0.198, 0.2102]): _vg.add([_i], _w, 'REPLACE')
_vg = ob_fish.vertex_groups.new(name='Head')
for _i, _w in zip([1, 4, 18, 21, 24, 25, 26, 29, 30, 31, 32, 52, 53, 54, 58, 59, 63, 84, 86, 90, 91, 92, 93, 94, 95, 107, 108, 109, 113, 114, 132, 148], [0.0705, 0.04223, 0.1642, 0.4591, 0.05436, 0.05636, 0.3767, 0.1267, 0.1033, 0.07876, 0.06696, 0.1055, 0.0936, 0.09183, 0.07446, 0.06004, 0.01751, 0.09561, 0.1005, 0.01516, 0.2122, 0.05434, 0.06097, 0.01108, 0.06647, 0.1001, 0.08792, 0.08678, 0.05076, 0.03234, 0.07401, 0.0009125]): _vg.add([_i], _w, 'REPLACE')
_vg = ob_fish.vertex_groups.new(name='Jaw Lower')
for _i, _w in zip([0, 4, 6, 18, 21, 24, 26, 28, 29, 30, 31, 44, 55, 56, 57, 60, 61, 62, 63, 65, 69, 78, 84, 86, 89, 90, 91, 92, 93, 94, 102, 110, 111, 112, 115, 116, 117, 118, 120, 124, 131, 132, 152, 153, 154, 201, 203, 209], [0.615, 0.9186, 0.9755, 0.06315, 0.3071, 0.9169, 0.1391, 0.9922, 0.8058, 0.03335, 0.88, 0.6012, 0.1885, 0.1763, 0.2008, 0.03949, 0.05456, 0.008916, 0.07796, 0.03553, 0.02434, 0.9555, 0.1251, 0.6437, 0.9429, 0.03524, 0.2918, 0.8685, 0.08123, 0.9279, 0.6128, 0.2, 0.1867, 0.213, 0.04146, 0.05999, 0.009384, 0.08911, 0.04629, 0.03392, 0.9811, 0.8669, 0.137, 0.1386, 0.1371, 0.02358, 0.02471, 0.02382]): _vg.add([_i], _w, 'REPLACE')
_vg = ob_fish.vertex_groups.new(name='Jaw Upper')
for _i, _w in zip([1, 5, 7, 18, 21, 25, 26, 27, 29, 30, 31, 32, 39, 40, 52, 53, 54, 79, 84, 86, 89, 90, 91, 92, 93, 94, 95, 99, 107, 108, 109, 132], [0.1009, 0.9481, 0.9986, 0.6858, 0.1457, 0.9132, 0.3128, 0.9921, 0.03256, 0.8435, 0.001969, 0.1036, 0.0007105, 0.0003859, 0.1004, 0.1068, 0.1053, 0.9478, 0.6857, 0.1251, 0.01163, 0.9154, 0.3058, 0.07081, 0.842, 0.0273, 0.1036, 0.0005553, 0.1018, 0.1082, 0.1065, 0.04161]): _vg.add([_i], _w, 'REPLACE')
_vg = ob_fish.vertex_groups.new(name='Fin L')
for _i, _w in zip([0, 44, 55, 56, 57, 60, 62, 86, 91, 102, 107, 108, 109, 110, 111, 112, 113, 114, 115, 116, 117, 118, 119, 120, 121, 122, 123, 124, 125, 126, 127, 128, 129, 130, 140, 144, 146, 147, 150, 151, 152, 153, 154, 175, 199, 201, 202, 203, 206, 209], [0.1713, 0.1493, 0.01231, 0.01102, 0.02154, 0.05484, 0.03679, 0.008833, 0.03214, 0.1978, 0.03319, 0.03377, 0.02697, 0.7192, 0.7596, 0.7169, 0.2002, 0.1987, 0.7438, 0.7985, 0.7664, 0.5506, 0.8391, 0.7874, 0.8841, 0.9276, 0.8843, 0.8084, 0.9541, 0.9363, 0.9996, 1.0, 0.9998, 1.001, 0.04369, 0.05343, 0.08492, 0.05044, 0.01021, 0.09924, 0.2569, 0.2879, 0.3209, 0.007055, 0.2794, 0.1122, 0.01096, 0.1235, 0.04663, 0.1343]): _vg.add([_i], _w, 'REPLACE')
_vg = ob_fish.vertex_groups.new(name='Fin R')
for _i, _w in zip([0, 26, 44, 52, 53, 54, 55, 56, 57, 58, 59, 60, 61, 62, 63, 64, 65, 66, 67, 68, 69, 70, 71, 72, 73, 74, 75, 102, 110, 111, 112, 115, 117, 140, 142, 144, 147, 148, 149, 152, 153, 154, 179, 199, 200, 201, 203, 206, 209], [0.173, 0.02529, 0.2072, 0.03386, 0.03448, 0.02762, 0.7305, 0.7704, 0.7302, 0.2026, 0.2006, 0.7449, 0.8021, 0.767, 0.5565, 0.8408, 0.7905, 0.8847, 0.9281, 0.8856, 0.8112, 0.9544, 0.9367, 0.9996, 1.0, 0.9998, 1.001, 0.1438, 0.01643, 0.01499, 0.02636, 0.05503, 0.03723, 0.05432, 0.08543, 0.04479, 0.05112, 0.009417, 0.09945, 0.3194, 0.2864, 0.2552, 0.00789, 0.0459, 0.01278, 0.1355, 0.1245, 0.2764, 0.113]): _vg.add([_i], _w, 'REPLACE')
_m = ob_fish.modifiers.new('Armature', 'ARMATURE')
_m.object = ob_armature
ob_armature.location = (0.0, 0.0, 0.0)
ob_glasses.parent = ob_armature
ob_glasses.location = (0.0, 0.0, 0.0)
_vg = ob_glasses.vertex_groups.new(name='Center Back')
_vg = ob_glasses.vertex_groups.new(name='Back 1')
_vg = ob_glasses.vertex_groups.new(name='Back 2')
_vg = ob_glasses.vertex_groups.new(name='Back 3')
_vg = ob_glasses.vertex_groups.new(name='Tail Fin')
_vg = ob_glasses.vertex_groups.new(name='Tail Fin Top')
_vg = ob_glasses.vertex_groups.new(name='Tail Fin Bottom')
_vg = ob_glasses.vertex_groups.new(name='Center')
_vg = ob_glasses.vertex_groups.new(name='Forward')
_vg = ob_glasses.vertex_groups.new(name='Head')
for _i, _w in zip([0, 1, 2, 3, 4, 5, 6, 7, 8, 9, 10, 11, 12, 13, 14, 15, 16, 17, 18, 19, 20, 21, 22, 23, 24, 25, 26, 27, 28, 29, 30, 31, 32, 33, 34, 35, 36, 37, 38, 39, 40, 41, 42, 43, 44, 45, 46, 47, 48, 49, 50, 51, 52, 53, 54, 55, 56, 57, 58, 59, 60, 61, 62, 63, 64, 65, 66, 67, 68, 69, 70, 71, 72, 73, 74, 75, 76, 77, 78, 79, 80, 81, 82, 83, 84, 85, 86, 87, 88, 89, 90, 91, 92, 93, 94, 95, 96, 97, 98, 99, 100, 101, 102, 103, 104, 105, 106, 107, 108, 109, 110, 111, 112, 113, 114, 115, 116, 117, 118, 119, 120, 121, 122, 123, 124, 125, 126, 127, 128, 129, 130, 131, 132, 133, 134, 135, 136, 137, 138, 139, 140, 141, 142, 143, 144, 145, 146, 147, 148, 149, 150, 151, 152, 153, 154, 155, 156, 157, 158, 159, 160, 161, 162, 163, 164, 165, 166, 167, 168, 169, 170, 171, 172, 173, 174, 175, 176, 177, 178, 179, 180, 181, 182, 183, 184, 185, 186, 187, 188, 189, 190, 191, 192, 193, 194, 195, 196, 197, 198, 199, 200, 201, 202, 203, 204], [0.0, 0.0, 0.0, 0.0, 0.0, 0.0, 0.0, 0.0, 0.0, 0.0, 0.0, 0.0, 0.0, 0.0, 0.0, 0.0, 0.0, 0.0, 0.0, 0.0, 0.0, 0.0, 0.0, 0.0, 0.0, 0.0, 0.0, 0.0, 0.0, 0.0, 0.0, 0.0, 0.0, 0.0, 0.0, 0.0, 0.0, 0.0, 0.0, 0.0, 0.0, 0.0, 0.0, 0.0, 0.0, 0.0, 0.0, 0.0, 0.0, 0.0, 0.0, 0.0, 0.0, 0.0, 0.0, 0.0, 0.0, 0.0, 0.0, 0.0, 0.0, 0.0, 0.0, 0.0, 0.0, 0.0, 0.0, 0.0, 0.0, 0.0, 0.0, 0.0, 0.0, 0.0, 0.0, 0.0, 0.0, 0.0, 0.0, 0.0, 0.0, 0.0, 0.0, 0.0, 0.0, 0.0, 0.0, 0.0, 0.0, 0.0, 0.0, 0.0, 0.0, 0.0, 0.0, 0.0, 0.0, 0.0, 0.0, 0.0, 0.0, 0.0, 0.0, 0.0, 0.0, 0.0, 0.0, 0.0, 0.0, 0.0, 0.0, 0.0, 0.0, 0.0, 0.0, 0.0, 0.0, 0.0, 0.0, 0.0, 0.0, 0.0, 0.0, 0.0, 0.0, 0.0, 0.0, 0.0, 0.0, 0.0, 0.0, 0.0, 0.0, 0.0, 0.0, 0.0, 0.0, 0.0, 0.0, 0.0, 0.0, 0.0, 0.0, 0.0, 0.0, 0.0, 0.0, 0.0, 0.0, 0.0, 0.0, 0.0, 0.0, 0.0, 0.0, 0.0, 0.0, 0.0, 0.0, 0.0, 0.0, 0.0, 0.0, 0.0, 0.0, 0.0, 0.0, 0.0, 0.0, 0.0, 0.0, 0.0, 0.0, 0.0, 0.0, 0.0, 0.0, 0.0, 0.0, 0.0, 0.0, 0.0, 0.0, 0.0, 0.0, 0.0, 0.0, 0.0, 0.0, 0.0, 0.0, 0.0, 0.0, 0.0, 0.0, 0.0, 0.0, 0.0, 0.0, 0.0, 0.0, 0.0, 0.0, 0.0, 0.0]): _vg.add([_i], _w, 'REPLACE')
_vg = ob_glasses.vertex_groups.new(name='Jaw Lower')
_vg = ob_glasses.vertex_groups.new(name='Jaw Upper')
for _i, _w in zip([0, 1, 2, 3, 4, 5, 6, 7, 8, 9, 10, 11, 12, 13, 14, 15, 16, 17, 18, 19, 20, 21, 22, 23, 24, 25, 26, 27, 28, 29, 30, 31, 32, 33, 34, 35, 36, 37, 38, 39, 40, 41, 42, 43, 44, 45, 46, 47, 48, 49, 50, 51, 52, 53, 54, 55, 56, 57, 58, 59, 60, 61, 62, 63, 64, 65, 66, 67, 68, 69, 70, 71, 72, 73, 74, 75, 76, 77, 78, 79, 80, 81, 82, 83, 84, 85, 86, 87, 88, 89, 90, 91, 92, 93, 94, 95, 96, 97, 98, 99, 100, 101, 102, 103, 104, 105, 106, 108, 109, 110, 111, 112, 113, 114, 115, 116, 117, 118, 119, 120, 121, 122, 123, 124, 125, 126, 127, 128, 129, 130, 131, 132, 133, 134, 135, 136, 137, 138, 139, 140, 141, 142, 143, 144, 145, 146, 147, 148, 149, 150, 151, 152, 153, 154, 155, 156, 157, 158, 159, 160, 161, 162, 163, 164, 165, 166, 167, 168, 169, 170, 171, 172, 173, 174, 175, 176, 177, 178, 179, 180, 181, 182, 183, 184, 185, 186, 187, 188, 189, 190, 191, 192, 193, 194, 195, 196, 197, 198, 199, 200, 201, 202, 203, 204], [0.0, 0.0, 0.0, 0.0, 0.0, 0.0, 0.0, 0.0, 0.0, 0.0, 0.0, 0.0, 0.0, 0.0, 0.0, 0.0, 0.0, 0.0, 0.0, 0.0, 0.0, 0.0, 0.0, 0.0, 0.0, 0.0, 0.0, 0.0, 0.0, 0.0, 0.0, 0.0, 0.0, 0.0, 0.0, 0.0, 0.0, 0.0, 0.0, 0.0, 0.0, 0.0, 0.0, 0.0, 0.0, 0.0, 0.0, 0.0, 0.0, 0.0, 0.0, 0.0, 0.0, 0.0, 0.0, 0.0, 0.0, 0.0, 0.0, 0.0, 0.0, 0.0, 0.0, 0.0, 0.0, 0.0, 0.0, 0.0, 0.0, 0.0, 0.0, 0.0, 0.0, 0.0, 0.0, 0.0, 0.0, 0.0, 0.0, 0.0, 0.0, 0.0, 0.0, 0.0, 0.0, 0.0, 0.0, 0.0, 0.0, 0.0, 0.0, 0.0, 0.0, 0.0, 0.0, 0.0, 0.0, 0.0, 0.0, 0.0, 0.0, 0.0, 0.0, 0.0, 0.0, 0.0, 0.0, 0.0, 0.0, 0.0, 0.0, 0.0, 0.0, 0.0, 0.0, 0.0, 0.0, 0.0, 0.0, 0.0, 0.0, 0.0, 0.0, 0.0, 0.0, 0.0, 0.0, 0.0, 0.0, 0.0, 0.0, 0.0, 0.0, 0.0, 0.0, 0.0, 0.0, 0.0, 0.0, 0.0, 0.0, 0.0, 0.0, 0.0, 0.0, 0.0, 0.0, 0.0, 0.0, 0.0, 0.0, 0.0, 0.0, 0.0, 0.0, 0.0, 0.0, 0.0, 0.0, 0.0, 0.0, 0.0, 0.0, 0.0, 0.0, 0.0, 0.0, 0.0, 0.0, 0.0, 0.0, 0.0, 0.0, 0.0, 0.0, 0.0, 0.0, 0.0, 0.0, 0.0, 0.0, 0.0, 0.0, 0.0, 0.0, 0.0, 0.0, 0.0, 0.0, 0.0, 0.0, 0.0, 0.0, 0.0, 0.0, 0.0, 0.0, 0.0, 0.0, 0.0, 0.0, 0.0, 0.0, 0.0]): _vg.add([_i], _w, 'REPLACE')
_vg = ob_glasses.vertex_groups.new(name='Fin L')
_vg = ob_glasses.vertex_groups.new(name='Fin R')
_vg = ob_glasses.vertex_groups.new(name='Glasses')
for _i, _w in zip([0, 1, 2, 3, 4, 5, 6, 7, 8, 9, 10, 11, 12, 13, 14, 15, 16, 17, 18, 19, 20, 21, 22, 23, 24, 25, 26, 27, 28, 29, 30, 31, 32, 33, 34, 35, 36, 37, 38, 39, 40, 41, 42, 43, 44, 45, 46, 47, 48, 49, 50, 51, 52, 53, 54, 55, 56, 57, 58, 59, 60, 61, 62, 63, 64, 65, 66, 67, 68, 69, 70, 71, 72, 73, 74, 75, 76, 77, 78, 79, 80, 81, 82, 83, 84, 85, 86, 87, 88, 89, 90, 91, 92, 93, 94, 95, 96, 97, 98, 99, 100, 101, 102, 103, 104, 105, 106, 107, 108, 109, 110, 111, 112, 113, 114, 115, 116, 117, 118, 119, 120, 121, 122, 123, 124, 125, 126, 127, 128, 129, 130, 131, 132, 133, 134, 135, 136, 137, 138, 139, 140, 141, 142, 143, 144, 145, 146, 147, 148, 149, 150, 151, 152, 153, 154, 155, 156, 157, 158, 159, 160, 161, 162, 163, 164, 165, 166, 167, 168, 169, 170, 171, 172, 173, 174, 175, 176, 177, 178, 179, 180, 181, 182, 183, 184, 185, 186, 187, 188, 189, 190, 191, 192, 193, 194, 195, 196, 197, 198, 199, 200, 201, 202, 203, 204], [0.9999, 0.9991, 0.9993, 0.9968, 0.9996, 0.9944, 1.0, 0.9994, 1.0, 0.9991, 0.9998, 0.9999, 0.9996, 1.0, 0.9972, 0.9999, 1.0, 1.0, 1.0, 1.0, 0.9974, 0.9999, 0.9962, 0.9918, 0.9972, 0.9862, 0.995, 0.9818, 0.9989, 0.9979, 1.0, 1.0, 0.9999, 0.9997, 0.9998, 1.0, 1.0, 1.0, 1.0, 0.9999, 0.998, 0.9972, 0.9999, 0.9999, 0.9999, 0.9992, 0.9999, 0.9915, 0.9999, 0.993, 0.9996, 0.9985, 0.9998, 0.9999, 1.0, 1.0, 1.0, 1.0, 1.0, 1.0, 1.0, 1.0, 1.0, 1.0, 1.0, 0.9998, 0.9997, 1.0, 0.9989, 0.9976, 0.9997, 0.995, 0.9999, 0.9811, 1.0, 0.9962, 1.0, 0.9981, 1.0, 0.9976, 1.0, 0.9977, 1.0, 0.9967, 1.0, 0.9972, 0.9999, 0.9998, 0.9999, 0.9988, 0.9994, 0.9829, 0.9999, 0.9972, 0.9999, 0.9998, 1.0, 1.0, 1.0, 0.9963, 0.9998, 1.0, 1.0, 0.9999, 1.0, 0.9935, 0.9995, 0.9312, 0.9988, 0.9997, 0.9936, 0.9978, 0.9969, 1.0, 1.0, 0.9998, 1.0, 1.0, 1.0, 0.9999, 1.0, 1.0, 0.9989, 0.9844, 1.0, 0.9987, 0.9965, 0.9999, 1.0, 1.0, 0.9998, 1.0, 1.0, 0.9988, 0.9999, 1.0, 0.9999, 0.9996, 0.9998, 0.9998, 1.0, 1.0, 1.0, 1.0, 1.0, 1.0, 1.0, 1.0, 1.0, 0.996, 0.9998, 1.0, 0.9999, 0.9996, 0.9999, 1.0, 0.9999, 1.0, 0.9934, 0.9998, 0.9986, 0.9999, 1.0, 1.0, 1.0, 1.0, 0.9987, 1.0, 1.0, 0.9982, 0.9945, 0.9954, 0.9931, 0.9985, 1.0, 1.0, 0.9996, 1.0, 1.0, 0.9972, 0.9995, 0.9997, 0.9998, 0.9998, 0.9997, 1.0, 1.0, 1.0, 1.0, 1.0, 1.0, 1.0, 1.0, 0.9988, 0.9999, 1.0, 1.0, 1.0, 1.0, 1.0, 1.0, 1.0, 1.0, 0.9999, 0.9996]): _vg.add([_i], _w, 'REPLACE')
_m = ob_glasses.modifiers.new('Armature', 'ARMATURE')
_m.object = ob_armature

# ---- collection membership
col_collection.objects.link(ob_fish)
col_collection.objects.link(ob_armature)
col_collection.objects.link(ob_glasses)

# ---- scene / render settings (as saved in the file)
scene.frame_start = 1; scene.frame_end = 32; scene.frame_set(16)
scene.render.engine = 'BLENDER_EEVEE_NEXT'
scene.render.bake_bias = 0.0
scene.render.bake_samples = 0
scene.cycles.sampling_pattern = 'TABULATED_SOBOL'
scene.eevee.use_volume_custom_range = False
bpy.context.view_layer.update()

# ---- added for rendering (the .blend has no active camera and no usable light): camera, sun
cam_auto = bpy.data.cameras.new('AutoCamera')
cam_auto.lens = 50.0
cam_auto.sensor_width = 36.0
cam_auto.clip_end = 1000.0
ob_auto_camera = bpy.data.objects.new('AutoCamera', cam_auto)
scene.collection.objects.link(ob_auto_camera)
ob_auto_camera.location = (5.19893, -5.80288, 3.64862)
ob_auto_camera.rotation_euler = (1.09748, -7.21219e-08, 0.694738)
scene.camera = ob_auto_camera
light_auto_sun = bpy.data.lights.new('AutoSun', 'SUN')
light_auto_sun.energy = 3.0
light_auto_sun.angle = 0.0523599
ob_auto_sun = bpy.data.objects.new('AutoSun', light_auto_sun)
scene.collection.objects.link(ob_auto_sun)
ob_auto_sun.rotation_euler = (0.872665, 0.174533, 0.523599)
bpy.context.view_layer.update()
